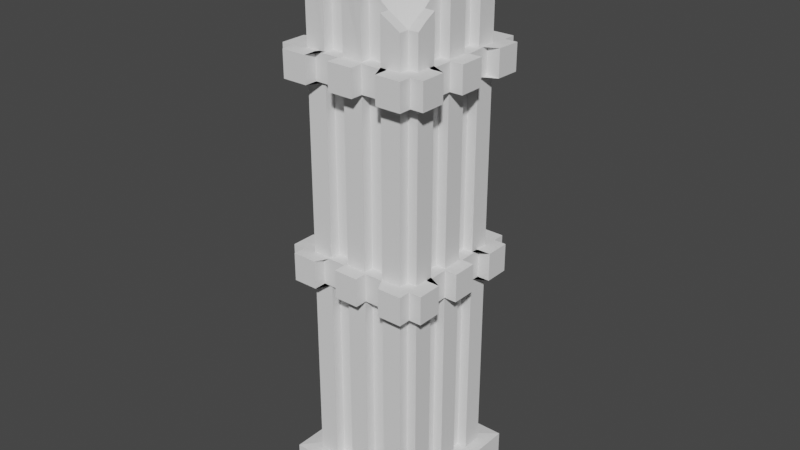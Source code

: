 # Source: blend.blend  (saved by Blender 3.5.10; exported with 4.5.12 LTS)
import bpy
from mathutils import Matrix  # noqa: F401  (used for matrix-valued properties, if any)

bpy.ops.wm.read_factory_settings(use_empty=True)
scene = bpy.context.scene
scene.name = 'Scene'

# ---- collections
col_collection = bpy.data.collections.new('Collection'); scene.collection.children.link(col_collection)

# ---- world
world_world = bpy.data.worlds.new('World'); scene.world = world_world
world_world.use_nodes = True; world_world.node_tree.nodes.clear()
_N = world_world.node_tree.nodes; _L = world_world.node_tree.links
n0 = _N.new('ShaderNodeOutputWorld'); n0.name = 'World Output'; n0.location = (300, 300)
n1 = _N.new('ShaderNodeBackground'); n1.name = 'Background'; n1.location = (10, 300)
n1.inputs[0].default_value = (0.05088, 0.05088, 0.05088, 1.0)
_L.new(n1.outputs[0], n0.inputs[0])
n0.is_active_output = True
world_world.color = (0.05088, 0.05088, 0.05088)
world_world.use_sun_shadow = False
world_world.sun_shadow_jitter_overblur = 0.0

# ---- meshes
me_cube_001 = bpy.data.meshes.new('Cube.001')
me_cube_001.from_pydata([(-1.012, -0.9913, -0.9156), (-1.0, 1.0, -1.035), (1.0, -1.0, -0.7165), (1.0, 1.0, -0.8444), (-1.007, 0.6052, -1.028), (-1.002, 0.2012, -1.002), (-1.023, -0.1835, -0.9705), (-1.07, -0.5494, -0.9357), (-1.0, -1.0, -0.6), (-1.0, -1.0, -0.2), (-1.0, -1.0, 0.2), (-1.0, -1.0, 0.6), (-1.0, 1.0, 0.6), (-1.0, 1.0, 0.2), (-1.0, 1.0, -0.2), (-1.0, 1.0, -0.6), (0.6003, 0.9993, -0.93), (0.2, 0.9999, -0.9742), (-0.2, 1.0, -0.9983), (-0.6, 1.0, -1.029), (1.0, 1.0, 0.6), (1.0, 1.0, 0.2), (1.0, 1.0, -0.2), (1.0, 1.0, -0.6), (1.0, -0.6, -0.7623), (1.003, -0.2063, -0.8358), (1.003, 0.1934, -0.8178), (1.002, 0.5956, -0.8642), (1.0, -1.0, 0.6), (1.0, -1.0, 0.2), (1.0, -1.0, -0.2), (1.0, -1.0, -0.6), (-0.6096, -0.9931, -0.8988), (-0.2157, -0.9894, -0.8575), (0.2016, -1.004, -0.8268), (0.6, -1.0, -0.7601), (-0.607, 0.6051, -1.027), (-0.6388, 0.2255, -1.002), (-0.7503, -0.09631, -0.9577), (-0.6138, -0.5933, -0.9322), (-0.2115, 0.606, -0.9895), (-0.2468, 0.2284, -0.9717), (-0.2432, -0.1696, -0.9417), (-0.2276, -0.5807, -0.8794), (0.2011, 0.5954, -0.9203), (0.2048, 0.1819, -0.9023), (0.1877, -0.1941, -0.8659), (0.1931, -0.5973, -0.8445), (0.6002, 0.5997, -0.8616), (0.6057, 0.1874, -0.8553), (0.6032, -0.207, -0.8231), (0.6034, -0.6075, -0.7916), (0.6, -1.0, -0.6), (0.2, -1.0, -0.6), (-0.2, -1.0, -0.6), (-0.6, -1.0, -0.6), (0.6, -1.0, -0.2), (0.2, -1.0, -0.2), (-0.2, -1.0, -0.2), (-0.6, -1.0, -0.2), (0.6, -1.0, 0.2), (0.2, -1.0, 0.2), (-0.2, -1.0, 0.2), (-0.6, -1.0, 0.2), (0.6, -1.0, 0.6), (0.2, -1.0, 0.6), (-0.2, -1.0, 0.6), (-0.6, -1.0, 0.6), (1.0, 0.6, -0.6028), (1.0, 0.2, -0.6), (1.0, -0.2, -0.6), (1.0, -0.6, -0.6), (1.0, 0.6, -0.2), (1.0, 0.2, -0.2), (1.0, -0.2, -0.2), (1.0, -0.6, -0.2), (1.0, 0.6, 0.2), (1.0, 0.2, 0.2), (1.0, -0.2, 0.2), (1.0, -0.6, 0.2), (1.0, 0.6, 0.6), (1.0, 0.2, 0.6), (1.0, -0.2, 0.6), (1.0, -0.6, 0.6), (-0.6, 1.0, -0.6), (-0.2, 1.0, -0.6), (0.2, 1.0, -0.6), (0.6, 1.0, -0.6), (-0.6, 1.0, -0.2), (-0.2, 1.0, -0.2), (0.2, 1.0, -0.2), (0.6, 1.0, -0.2), (-0.6, 1.0, 0.2), (-0.2, 1.0, 0.2), (0.2, 1.0, 0.2), (0.6, 1.0, 0.2), (-0.6, 1.0, 0.6), (-0.2, 1.0, 0.6), (0.2, 1.0, 0.6), (0.6, 1.0, 0.6), (-1.0, -0.6, -0.6), (-1.0, -0.2, -0.6), (-1.0, 0.2, -0.6), (-1.0, 0.6, -0.6), (-1.0, -0.6, -0.2), (-1.0, -0.2, -0.2), (-1.0, 0.2, -0.2), (-1.0, 0.6, -0.2), (-1.0, -0.6, 0.2), (-1.0, -0.2, 0.2), (-1.0, 0.2, 0.2), (-1.0, 0.6, 0.2), (-1.0, -0.6, 0.6), (-1.0, -0.2, 0.6), (-1.0, 0.2, 0.6), (-1.0, 0.6, 0.6), (-1.043, -0.7689, -0.9266), (-0.8, 1.0, -1.033), (1.0, 0.7997, -0.8581), (0.8, -1.0, -0.7388), (-1.002, 0.8015, -1.032), (-1.007, 0.4051, -1.014), (-1.07, 0.05033, -0.9803), (-1.095, -0.3312, -0.9513), (0.8001, 0.9998, -0.8711), (0.4008, 0.9983, -0.9391), (0.001101, 0.9976, -0.9718), (-0.4, 1.0, -1.02), (1.0, -0.8, -0.7423), (1.001, -0.4028, -0.7927), (1.002, -0.004883, -0.8156), (1.0, 0.3992, -0.8148), (-0.8039, -0.9972, -0.9118), (-0.4071, -0.995, -0.8851), (9.726e-05, -1.001, -0.8474), (0.4003, -1.001, -0.7905), (-0.6689, -0.7509, -0.9131), (-0.6018, 0.8013, -1.032), (-0.6683, 0.4483, -1.011), (-0.7024, 0.07237, -0.9767), (-0.7237, -0.3121, -0.9473), (-0.2398, -0.776, -0.8782), (-0.2087, 0.8036, -0.9907), (-0.2332, 0.4219, -0.9838), (-0.2715, 0.04571, -0.9499), (-0.2825, -0.3467, -0.9171), (0.201, -0.8021, -0.8237), (0.2046, 0.7898, -0.9381), (0.2048, 0.3817, -0.9029), (0.1939, -0.01836, -0.8915), (0.1874, -0.398, -0.8558), (0.6004, -0.801, -0.7751), (0.6033, 0.7928, -0.9336), (0.6044, 0.3904, -0.8675), (0.6055, -0.01209, -0.8352), (0.6003, -0.4006, -0.8024), (-0.8295, 0.6214, -1.028), (-0.8671, 0.2483, -0.999), (-0.8672, -0.1516, -0.9671), (-0.8435, -0.5687, -0.9354), (-0.4368, 0.6264, -1.012), (-0.4832, 0.2569, -0.9839), (-0.512, -0.1233, -0.9496), (-0.428, -0.5803, -0.9105), (-0.007436, 0.597, -0.956), (-0.01723, 0.198, -0.9329), (0.001875, -0.2159, -0.895), (-0.02797, -0.5873, -0.8665), (0.4071, 0.5843, -0.9009), (0.4095, 0.1774, -0.8736), (0.4069, -0.2155, -0.8487), (0.4031, -0.6069, -0.8128), (0.8031, 0.5932, -0.8744), (0.8047, 0.1896, -0.8487), (0.8019, -0.2042, -0.825), (0.8001, -0.6003, -0.7826), (0.8014, -0.4031, -0.7983), (0.804, -0.008708, -0.8221), (0.8044, 0.3903, -0.8499), (0.8026, 0.7943, -0.8886), (0.401, -0.4022, -0.8319), (0.4042, -0.01071, -0.8602), (0.4008, 0.3983, -0.8838), (0.4038, 0.7916, -0.9371), (-0.03635, -0.3806, -0.8578), (-0.03701, 0.02526, -0.915), (-0.02386, 0.4103, -0.9504), (-0.001285, 0.7978, -0.9756), (-0.4875, -0.343, -0.933), (-0.4164, 0.004118, -0.9757), (-0.4021, 0.3989, -1.008), (-0.4058, 0.8041, -1.013), (-0.8266, -0.3814, -0.9587), (-0.8038, 0.001476, -0.9872), (-0.8009, 0.4007, -1.016), (-0.8078, 0.8057, -1.032), (0.4013, -0.8029, -0.8017), (-0.01143, -0.7981, -0.8521), (-0.4366, -0.7769, -0.8943), (-0.8101, -0.7927, -0.9244), (0.8, -0.8, -0.7588), (-1.0, -1.0, 0.9), (-1.0, 1.0, 0.9), (1.0, 1.0, 0.9), (1.0, -1.0, 0.9), (0.6, -1.0, 0.9), (0.2, -1.0, 0.9), (-0.2, -1.0, 0.9), (-0.6, -1.0, 0.9), (1.0, 0.6, 0.9), (1.0, 0.2, 0.9), (1.0, -0.2, 0.9), (1.0, -0.6, 0.9), (-0.6, 1.0, 0.9), (-0.2, 1.0, 0.9), (0.2, 1.0, 0.9), (0.6, 1.0, 0.9), (-1.0, -0.6, 0.9), (-1.0, -0.2, 0.9), (-1.0, 0.2, 0.9), (-1.0, 0.6, 0.9), (-1.43, -1.43, 0.9095), (-1.43, -1.43, 1.09), (-1.43, 0.8579, 1.09), (-1.43, 1.43, 1.09), (0.8579, 1.43, 1.09), (1.43, 1.43, 1.09), (1.43, -0.8579, 1.09), (1.43, -1.43, 1.09), (-0.8579, -1.43, 1.09), (-1.43, -0.8579, 1.09), (-1.43, -0.286, 1.09), (-1.43, 0.286, 1.09), (-0.8579, 1.43, 1.09), (-0.286, 1.43, 1.09), (0.286, 1.43, 1.09), (1.43, 0.8579, 1.09), (1.43, 0.286, 1.09), (1.43, -0.286, 1.09), (0.8579, -1.43, 1.09), (0.286, -1.43, 1.09), (-0.286, -1.43, 1.09), (0.8579, -0.8579, 1.09), (0.8579, 0.8579, 1.09), (0.8579, 0.286, 1.09), (0.8579, -0.286, 1.09), (0.286, -0.8579, 1.09), (0.286, 0.8579, 1.09), (0.286, 0.286, 1.09), (0.286, -0.286, 1.09), (-0.286, -0.8579, 1.09), (-0.286, 0.8579, 1.09), (-0.286, 0.286, 1.09), (-0.286, -0.286, 1.09), (-0.8579, -0.8579, 1.09), (-0.8579, 0.8579, 1.09), (-0.8579, 0.286, 1.09), (-0.8579, -0.286, 1.09), (-1.43, 1.43, 0.9095), (1.43, 1.43, 0.9095), (1.43, -1.43, 0.9095), (0.8579, -1.43, 0.9095), (0.286, -1.43, 0.9095), (-0.286, -1.43, 0.9095), (-0.8579, -1.43, 0.9095), (1.43, 0.8579, 0.9095), (1.43, 0.286, 0.9095), (1.43, -0.286, 0.9095), (1.43, -0.8579, 0.9095), (-0.8579, 1.43, 0.9095), (-0.286, 1.43, 0.9095), (0.286, 1.43, 0.9095), (0.8579, 1.43, 0.9095), (-1.43, -0.8579, 0.9095), (-1.43, -0.286, 0.9095), (-1.43, 0.286, 0.9095), (-1.43, 0.8579, 0.9095), (1.2, 1.0, -0.6), (1.2, 1.0, -0.8444), (1.2, 0.7997, -0.8581), (1.2, -1.0, -0.6), (1.2, -1.0, -0.7165), (1.2, 1.0, 0.9), (1.2, 1.0, 0.6), (1.2, 1.0, 0.2), (1.2, 1.0, -0.2), (1.2, -0.8, -0.7423), (1.2, -0.6, -0.7623), (1.202, -0.004855, -0.8156), (1.203, 0.1934, -0.8178), (1.2, -1.0, 0.9), (1.2, -1.0, 0.6), (1.2, -1.0, 0.2), (1.2, -1.0, -0.2), (1.2, -0.6, -0.6), (1.2, 0.6, -0.6028), (1.2, 0.2, -0.6), (1.2, -0.2, -0.6), (1.2, -0.6, -0.2), (1.2, 0.6, -0.2), (1.2, 0.2, -0.2), (1.2, -0.2, -0.2), (1.2, -0.6, 0.2), (1.2, 0.6, 0.2), (1.2, 0.2, 0.2), (1.2, -0.2, 0.2), (1.2, -0.6, 0.6), (1.2, 0.6, 0.6), (1.2, 0.2, 0.6), (1.2, -0.2, 0.6), (1.202, 0.5956, -0.8642), (1.203, -0.2062, -0.8358), (1.2, 0.6, 0.9), (1.2, 0.2, 0.9), (1.2, -0.2, 0.9), (1.2, -0.6, 0.9), (-1.0, 1.2, -0.6), (-1.0, 1.2, -1.035), (-0.8, 1.2, -1.033), (1.0, 1.2, -0.6), (1.0, 1.2, -0.8444), (-1.0, 1.2, 0.9), (-1.0, 1.2, 0.6), (-1.0, 1.2, 0.2), (-1.0, 1.2, -0.2), (0.8001, 1.2, -0.8711), (0.6003, 1.199, -0.93), (0.001095, 1.198, -0.9718), (-0.2, 1.2, -0.9983), (1.0, 1.2, 0.9), (1.0, 1.2, 0.6), (1.0, 1.2, 0.2), (1.0, 1.2, -0.2), (0.6, 1.2, -0.6), (-0.6, 1.2, -0.6), (-0.2, 1.2, -0.6), (0.2, 1.2, -0.6), (0.6, 1.2, -0.2), (-0.6, 1.2, -0.2), (-0.2, 1.2, -0.2), (0.2, 1.2, -0.2), (0.6, 1.2, 0.2), (-0.6, 1.2, 0.2), (-0.2, 1.2, 0.2), (0.2, 1.2, 0.2), (0.6, 1.2, 0.6), (-0.6, 1.2, 0.6), (-0.2, 1.2, 0.6), (0.2, 1.2, 0.6), (-0.6, 1.2, -1.029), (0.2, 1.2, -0.9742), (-0.6, 1.2, 0.9), (-0.2, 1.2, 0.9), (0.2, 1.2, 0.9), (0.6, 1.2, 0.9), (-1.243, -0.7692, -0.9265), (-1.212, -0.9916, -0.9155), (-1.2, 0.9997, -0.5999), (-1.2, 0.9997, -1.035), (-1.202, 0.8012, -1.032), (-1.207, 0.6049, -1.028), (-1.27, 0.05003, -0.9802), (-1.223, -0.1838, -0.9704), (-1.2, -1.0, -0.5999), (-1.2, -1.0, -0.1999), (-1.2, -1.0, 0.2001), (-1.2, -1.0, 0.6001), (-1.2, 0.9997, 0.9001), (-1.2, 0.9997, 0.6001), (-1.2, 0.9997, 0.2001), (-1.2, 0.9997, -0.1999), (-1.2, 0.5997, -0.5999), (-1.2, -0.6003, -0.5999), (-1.2, -0.2003, -0.5999), (-1.2, 0.1997, -0.5999), (-1.2, 0.5997, -0.1999), (-1.2, -0.6003, -0.1999), (-1.2, -0.2003, -0.1999), (-1.2, 0.1997, -0.1999), (-1.2, 0.5997, 0.2001), (-1.2, -0.6003, 0.2001), (-1.2, -0.2003, 0.2001), (-1.2, 0.1997, 0.2001), (-1.2, 0.5997, 0.6001), (-1.2, -0.6003, 0.6001), (-1.2, -0.2003, 0.6001), (-1.2, 0.1997, 0.6001), (-1.27, -0.5497, -0.9356), (-1.202, 0.2009, -1.002), (-1.2, -0.6003, 0.9001), (-1.2, -0.2003, 0.9001), (-1.2, 0.1997, 0.9001), (-1.2, 0.5997, 0.9001), (-1.2, -1.0, 0.9001), (0.9997, -1.2, -0.6), (0.9997, -1.2, -0.7165), (0.7997, -1.2, -0.7388), (-1.012, -1.191, -0.9156), (-1.0, -1.2, -0.6), (-1.0, -1.2, -0.2), (-1.0, -1.2, 0.2), (-1.0, -1.2, 0.6), (0.9997, -1.2, 0.9), (0.9997, -1.2, 0.6), (0.9997, -1.2, 0.2), (0.9997, -1.2, -0.2), (-0.8042, -1.197, -0.9118), (-0.6099, -1.193, -0.8988), (-0.0001649, -1.201, -0.8474), (0.2013, -1.204, -0.8268), (-0.6003, -1.2, -0.6), (0.5997, -1.2, -0.6), (0.1997, -1.2, -0.6), (-0.2003, -1.2, -0.6), (-0.6003, -1.2, -0.2), (0.5997, -1.2, -0.2), (0.1997, -1.2, -0.2), (-0.2003, -1.2, -0.2), (-0.6003, -1.2, 0.2), (0.5997, -1.2, 0.2), (0.1997, -1.2, 0.2), (-0.2003, -1.2, 0.2), (-0.6003, -1.2, 0.6), (0.5997, -1.2, 0.6), (0.1997, -1.2, 0.6), (-0.2003, -1.2, 0.6), (0.5997, -1.2, -0.7601), (-0.216, -1.189, -0.8575), (0.5997, -1.2, 0.9), (0.1997, -1.2, 0.9), (-0.2003, -1.2, 0.9), (-0.6003, -1.2, 0.9), (-1.0, -1.2, 0.9), (-1.0, -1.0, 0.09877), (-1.0, 1.0, 0.09877), (1.0, 1.0, 0.09877), (1.0, -1.0, 0.09877), (0.6, -1.0, 0.09877), (0.2, -1.0, 0.09877), (-0.2, -1.0, 0.09877), (-0.6, -1.0, 0.09877), (1.0, 0.6, 0.09877), (1.0, 0.2, 0.09877), (1.0, -0.2, 0.09877), (1.0, -0.6, 0.09877), (-0.6, 1.0, 0.09877), (-0.2, 1.0, 0.09877), (0.2, 1.0, 0.09877), (0.6, 1.0, 0.09877), (-1.0, -0.6, 0.09877), (-1.0, -0.2, 0.09877), (-1.0, 0.2, 0.09877), (-1.0, 0.6, 0.09877), (1.2, 1.0, 0.09877), (1.2, -1.0, 0.09877), (1.2, 0.6, 0.09877), (1.2, 0.2, 0.09877), (1.2, -0.2, 0.09877), (1.2, -0.6, 0.09877), (-1.0, 1.2, 0.09876), (1.0, 1.2, 0.09876), (-0.6, 1.2, 0.09876), (-0.2, 1.2, 0.09876), (0.2, 1.2, 0.09876), (0.6, 1.2, 0.09876), (-1.2, -1.0, 0.09887), (-1.2, 0.9997, 0.09887), (-1.2, -0.6003, 0.09887), (-1.2, -0.2003, 0.09887), (-1.2, 0.1997, 0.09887), (-1.2, 0.5997, 0.09887), (-1.0, -1.2, 0.09876), (0.9997, -1.2, 0.09876), (0.5997, -1.2, 0.09876), (0.1997, -1.2, 0.09876), (-0.2003, -1.2, 0.09876), (-0.6003, -1.2, 0.09876), (-1.239, -1.239, 0.09877), (-1.239, -1.239, 0.2), (-0.2477, -1.239, 0.2), (-0.248, -1.486, 0.2), (1.239, -1.239, 0.2), (1.238, -1.486, 0.2), (0.7432, -1.239, 0.2), (0.2477, -1.239, 0.2), (-0.7432, -1.239, 0.2), (0.2474, -1.486, 0.2), (1.239, -0.2477, 0.2), (1.486, -0.2477, 0.2), (1.486, 0.2478, 0.2), (1.239, 0.2477, 0.2), (1.239, 0.7432, 0.2), (1.239, -0.7432, 0.2), (1.486, -1.239, 0.2), (-1.239, 1.486, 0.2), (-1.239, 1.239, 0.2), (0.2477, 1.486, 0.2), (0.2477, 1.239, 0.2), (-0.2477, 1.239, 0.2), (-0.2477, 1.486, 0.2), (-0.7432, 1.239, 0.2), (0.7432, 1.239, 0.2), (-0.7432, 1.486, 0.2), (-1.239, 0.2477, 0.2), (-1.486, 0.2474, 0.2001), (-1.239, -0.7432, 0.2), (-1.239, -0.2477, 0.2), (-1.486, -0.2481, 0.2001), (-1.239, 0.7432, 0.2), (1.486, -0.7431, 0.2), (1.486, 1.239, 0.2), (1.486, 0.7432, 0.2), (1.239, 1.239, 0.2), (0.7432, 1.486, 0.2), (1.239, 1.486, 0.2), (-1.486, -1.239, 0.09887), (-1.486, -1.239, 0.2001), (-1.486, 0.7428, 0.2001), (-1.486, 1.238, 0.2001), (-1.486, -0.7435, 0.2001), (-1.239, -1.486, 0.09876), (-1.239, -1.486, 0.2), (-0.7435, -1.486, 0.2), (0.7429, -1.486, 0.2), (-1.239, 1.239, 0.09877), (1.239, 1.239, 0.09877), (1.239, -1.239, 0.09877), (0.7432, -1.239, 0.09877), (0.2477, -1.239, 0.09877), (-0.2477, -1.239, 0.09877), (-0.7432, -1.239, 0.09877), (1.239, 0.7432, 0.09877), (1.239, 0.2477, 0.09877), (1.239, -0.2477, 0.09877), (1.239, -0.7432, 0.09877), (-0.7432, 1.239, 0.09877), (-0.2477, 1.239, 0.09877), (0.2477, 1.239, 0.09877), (0.7432, 1.239, 0.09877), (-1.239, -0.7432, 0.09877), (-1.239, -0.2477, 0.09877), (-1.239, 0.2477, 0.09877), (-1.239, 0.7432, 0.09877), (1.486, 1.239, 0.09877), (1.486, -1.239, 0.09877), (1.486, 0.7432, 0.09877), (1.486, 0.2478, 0.09877), (1.486, -0.2477, 0.09877), (1.486, -0.7431, 0.09877), (-1.239, 1.486, 0.09876), (1.239, 1.486, 0.09876), (-0.7432, 1.486, 0.09876), (-0.2477, 1.486, 0.09876), (0.2477, 1.486, 0.09876), (0.7432, 1.486, 0.09876), (-1.486, 1.238, 0.09887), (-1.486, -0.7435, 0.09887), (-1.486, -0.2481, 0.09887), (-1.486, 0.2474, 0.09887), (-1.486, 0.7428, 0.09887), (1.238, -1.486, 0.09876), (0.7429, -1.486, 0.09876), (0.2474, -1.486, 0.09876), (-0.248, -1.486, 0.09876), (-0.7435, -1.486, 0.09876), (-1.0, -1.0, -0.5053), (-1.0, 1.0, -0.5053), (1.0, 1.0, -0.5053), (1.0, -1.0, -0.5053), (0.6, -1.0, -0.5053), (0.2, -1.0, -0.5053), (-0.2, -1.0, -0.5053), (-0.6, -1.0, -0.5053), (1.0, 0.6, -0.5074), (1.0, 0.2, -0.5053), (1.0, -0.2, -0.5053), (1.0, -0.6, -0.5053), (-0.6, 1.0, -0.5053), (-0.2, 1.0, -0.5053), (0.2, 1.0, -0.5053), (0.6, 1.0, -0.5053), (-1.0, -0.6, -0.5053), (-1.0, -0.2, -0.5053), (-1.0, 0.2, -0.5053), (-1.0, 0.6, -0.5053), (1.2, 1.0, -0.5053), (1.2, -1.0, -0.5053), (1.2, 0.6, -0.5074), (1.2, 0.2, -0.5053), (1.2, -0.2, -0.5053), (1.2, -0.6, -0.5053), (-1.0, 1.2, -0.5053), (1.0, 1.2, -0.5053), (-0.6, 1.2, -0.5053), (-0.2, 1.2, -0.5053), (0.2, 1.2, -0.5053), (0.6, 1.2, -0.5053), (-1.2, -1.0, -0.5052), (-1.2, 0.9997, -0.5052), (-1.2, -0.6003, -0.5052), (-1.2, -0.2003, -0.5052), (-1.2, 0.1997, -0.5052), (-1.2, 0.5997, -0.5052), (-1.0, -1.2, -0.5053), (0.9997, -1.2, -0.5053), (0.5997, -1.2, -0.5053), (0.1997, -1.2, -0.5053), (-0.2003, -1.2, -0.5053), (-0.6003, -1.2, -0.5053), (-1.26, 1.26, -0.5053), (-1.26, 1.26, -0.6), (1.26, 1.26, -0.5053), (1.26, 1.26, -0.6), (1.26, -1.26, -0.5053), (1.26, -1.26, -0.6), (0.7559, -1.26, -0.6), (0.252, -1.26, -0.6), (0.7555, -1.512, -0.6), (-0.2519, -1.26, -0.6), (-0.7558, -1.26, -0.6), (0.7559, -1.26, -0.5053), (0.252, -1.26, -0.5053), (-0.2519, -1.26, -0.5053), (-0.7558, -1.26, -0.5053), (1.26, 0.252, -0.6), (1.512, 0.252, -0.6), (1.26, 0.7559, -0.6028), (1.26, -0.2519, -0.6), (1.26, -0.7558, -0.6), (1.512, 0.7559, -0.6028), (1.512, -1.26, -0.6), (1.26, 0.7559, -0.5074), (1.26, 0.252, -0.5053), (1.26, -0.2519, -0.5053), (1.26, -0.7558, -0.5053), (-0.7558, 1.26, -0.6), (-0.2519, 1.26, -0.6), (0.252, 1.26, -0.6), (0.7559, 1.26, -0.6), (-1.26, 1.512, -0.6), (-0.7558, 1.26, -0.5053), (-0.2519, 1.26, -0.5053), (0.252, 1.26, -0.5053), (0.7559, 1.26, -0.5053), (-1.26, -0.2519, -0.6), (-1.512, -0.2523, -0.5999), (-1.26, -0.7558, -0.6), (-1.26, 0.252, -0.6), (-1.26, 0.7559, -0.6), (-1.512, -0.7562, -0.5999), (-1.26, -0.7558, -0.5053), (-1.26, -0.2519, -0.5053), (-1.26, 0.252, -0.5053), (-1.26, 0.7559, -0.5053), (1.512, 1.26, -0.5053), (1.512, 1.26, -0.6), (1.512, -1.26, -0.5053), (1.512, -0.7558, -0.6), (1.512, -0.2519, -0.6), (1.512, 0.7559, -0.5074), (1.512, 0.252, -0.5053), (1.512, -0.2519, -0.5053), (1.512, -0.7558, -0.5053), (-1.26, 1.512, -0.5053), (1.26, 1.512, -0.5053), (1.26, 1.512, -0.6), (0.7558, 1.512, -0.6), (-0.7558, 1.512, -0.6), (-0.2519, 1.512, -0.6), (0.2519, 1.512, -0.6), (-0.7558, 1.512, -0.5053), (-0.2519, 1.512, -0.5053), (0.2519, 1.512, -0.5053), (0.7558, 1.512, -0.5053), (-1.512, 1.259, -0.5052), (-1.512, 1.259, -0.5999), (-1.512, 0.7555, -0.5999), (-1.512, -1.26, -0.5999), (-1.512, 0.2516, -0.5999), (-1.512, -0.7562, -0.5052), (-1.512, -0.2523, -0.5052), (-1.512, 0.2516, -0.5052), (-1.512, 0.7555, -0.5052), (-1.26, -1.26, -0.6), (1.259, -1.512, -0.5053), (1.259, -1.512, -0.6), (-0.7562, -1.512, -0.6), (-1.26, -1.512, -0.6), (0.2516, -1.512, -0.6), (-0.2523, -1.512, -0.6), (0.7555, -1.512, -0.5053), (0.2516, -1.512, -0.5053), (-0.2523, -1.512, -0.5053), (-0.7562, -1.512, -0.5053), (-1.26, -1.26, -0.5053), (-1.512, -1.26, -0.5052), (-1.26, -1.512, -0.5053)], [], [(200, 128, 2, 119), (206, 205, 261, 262), (214, 213, 269, 270), (207, 206, 262, 263), (215, 214, 270, 271), (199, 136, 32, 132), (198, 141, 33, 133), (197, 146, 34, 134), (196, 151, 35, 135), (195, 137, 36, 156), (194, 138, 37, 157), (193, 139, 38, 158), (192, 140, 39, 159), (191, 142, 40, 160), (190, 143, 41, 161), (189, 144, 42, 162), (188, 145, 43, 163), (187, 147, 44, 164), (186, 148, 45, 165), (185, 149, 46, 166), (184, 150, 47, 167), (183, 152, 48, 168), (182, 153, 49, 169), (181, 154, 50, 170), (180, 155, 51, 171), (179, 118, 27, 172), (178, 131, 26, 173), (177, 130, 25, 174), (176, 129, 24, 175), (65, 206, 429, 424), (32, 55, 410, 407), (205, 64, 423, 428), (132, 32, 407, 406), (54, 33, 427, 413), (35, 52, 53, 34, 135), (63, 67, 422, 418), (33, 54, 55, 32, 133), (568, 30, 405, 604), (569, 56, 57, 570), (34, 53, 412, 409), (571, 58, 59, 572), (208, 201, 432, 431), (476, 440, 530, 564), (66, 62, 421, 425), (457, 456, 546, 547), (52, 35, 426, 411), (60, 64, 65, 61), (110, 111, 508, 503), (62, 66, 67, 63), (208, 207, 263, 264), (202, 220, 276, 258), (216, 215, 271, 272), (209, 203, 259, 265), (20, 203, 282, 283), (81, 210, 313, 308), (24, 71, 294, 287), (209, 80, 307, 312), (212, 204, 290, 315), (27, 68, 69, 26, 131), (70, 25, 311, 297), (25, 70, 71, 24, 129), (79, 83, 306, 302), (573, 72, 73, 574), (23, 319, 665, 612), (575, 74, 75, 576), (26, 69, 296, 289), (21, 284, 510, 512), (82, 78, 305, 309), (292, 29, 481, 493), (436, 30, 293, 454), (76, 80, 81, 77), (68, 27, 310, 295), (78, 82, 83, 79), (203, 216, 272, 259), (217, 201, 221, 273), (210, 209, 265, 266), (204, 212, 268, 260), (84, 19, 349, 334), (124, 16, 326, 325), (93, 97, 347, 343), (566, 14, 324, 591), (96, 92, 342, 346), (19, 84, 85, 18, 127), (453, 435, 525, 543), (17, 86, 87, 16, 125), (344, 94, 497, 496), (577, 88, 89, 578), (23, 3, 320, 319), (579, 90, 91, 580), (13, 12, 322, 323), (109, 381, 507, 506), (447, 90, 340, 463), (78, 79, 492, 487), (117, 1, 317, 318), (92, 96, 97, 93), (12, 202, 321, 322), (94, 98, 99, 95), (218, 217, 273, 274), (211, 210, 266, 267), (201, 208, 264, 221), (219, 218, 274, 275), (599, 581, 650, 679), (113, 218, 390, 385), (122, 6, 362, 361), (4, 103, 371, 360), (217, 112, 384, 389), (7, 100, 101, 6, 123), (102, 5, 388, 374), (5, 102, 103, 4, 121), (201, 217, 389, 393), (581, 104, 105, 582), (111, 115, 383, 379), (583, 106, 107, 584), (120, 4, 360, 359), (441, 455, 545, 531), (6, 101, 373, 362), (13, 323, 494, 495), (114, 110, 382, 386), (108, 112, 113, 109), (100, 7, 387, 372), (110, 114, 115, 111), (212, 211, 267, 268), (205, 204, 260, 261), (220, 219, 275, 276), (213, 202, 258, 269), (155, 176, 175, 51), (50, 174, 176, 155), (174, 25, 129, 176), (154, 177, 174, 50), (49, 173, 177, 154), (173, 26, 130, 177), (153, 178, 173, 49), (48, 172, 178, 153), (172, 27, 131, 178), (152, 179, 172, 48), (16, 124, 179, 152), (124, 3, 118, 179), (150, 180, 171, 47), (46, 170, 180, 150), (170, 50, 155, 180), (149, 181, 170, 46), (45, 169, 181, 149), (169, 49, 154, 181), (148, 182, 169, 45), (44, 168, 182, 148), (168, 48, 153, 182), (147, 183, 168, 44), (17, 125, 183, 147), (125, 16, 152, 183), (145, 184, 167, 43), (42, 166, 184, 145), (166, 46, 150, 184), (144, 185, 166, 42), (41, 165, 185, 144), (165, 45, 149, 185), (143, 186, 165, 41), (40, 164, 186, 143), (164, 44, 148, 186), (142, 187, 164, 40), (18, 126, 187, 142), (126, 17, 147, 187), (140, 188, 163, 39), (38, 162, 188, 140), (162, 42, 145, 188), (139, 189, 162, 38), (37, 161, 189, 139), (161, 41, 144, 189), (138, 190, 161, 37), (36, 160, 190, 138), (160, 40, 143, 190), (137, 191, 160, 36), (19, 127, 191, 137), (127, 18, 142, 191), (123, 192, 159, 7), (6, 158, 192, 123), (158, 38, 140, 192), (122, 193, 158, 6), (5, 157, 193, 122), (157, 37, 139, 193), (121, 194, 157, 5), (4, 156, 194, 121), (156, 36, 138, 194), (120, 195, 156, 4), (1, 117, 195, 120), (117, 19, 137, 195), (146, 196, 135, 34), (47, 171, 196, 146), (171, 51, 151, 196), (141, 197, 134, 33), (43, 167, 197, 141), (167, 47, 146, 197), (136, 198, 133, 32), (39, 163, 198, 136), (163, 43, 141, 198), (116, 199, 132, 0), (7, 159, 199, 116), (159, 39, 136, 199), (151, 200, 119, 35), (51, 175, 200, 151), (175, 24, 128, 200), (114, 219, 220, 115), (218, 219, 391, 390), (112, 217, 218, 113), (109, 113, 385, 381), (98, 215, 216, 99), (108, 109, 506, 505), (96, 213, 214, 97), (1, 15, 316, 317), (82, 211, 212, 83), (77, 81, 308, 304), (80, 209, 210, 81), (28, 29, 292, 291), (66, 207, 208, 67), (204, 205, 428, 402), (64, 205, 206, 65), (119, 2, 395, 396), (61, 65, 424, 420), (31, 2, 281, 280), (445, 88, 338, 461), (5, 122, 361, 388), (276, 223, 224, 258), (272, 225, 226, 259), (268, 227, 228, 260), (264, 229, 222, 221), (254, 230, 222, 229), (227, 242, 239, 228), (242, 246, 240, 239), (246, 250, 241, 240), (250, 254, 229, 241), (226, 225, 243, 236), (236, 243, 244, 237), (237, 244, 245, 238), (238, 245, 242, 227), (225, 235, 247, 243), (243, 247, 248, 244), (244, 248, 249, 245), (245, 249, 246, 242), (235, 234, 251, 247), (247, 251, 252, 248), (248, 252, 253, 249), (249, 253, 250, 246), (234, 233, 255, 251), (251, 255, 256, 252), (252, 256, 257, 253), (253, 257, 254, 250), (233, 224, 223, 255), (255, 223, 232, 256), (256, 232, 231, 257), (257, 231, 230, 254), (260, 228, 239, 261), (261, 239, 240, 262), (262, 240, 241, 263), (263, 241, 229, 264), (259, 226, 236, 265), (265, 236, 237, 266), (266, 237, 238, 267), (267, 238, 227, 268), (258, 224, 233, 269), (269, 233, 234, 270), (270, 234, 235, 271), (271, 235, 225, 272), (221, 222, 230, 273), (273, 230, 231, 274), (274, 231, 232, 275), (275, 232, 223, 276), (287, 294, 280, 281, 286), (590, 298, 293, 586), (421, 62, 479, 480), (302, 306, 291, 292), (278, 277, 295, 310, 279), (289, 296, 297, 311, 288), (585, 285, 299, 587), (588, 300, 301, 589), (456, 442, 532, 546), (76, 77, 490, 491), (284, 283, 307, 303), (304, 308, 309, 305), (308, 313, 314, 309), (283, 282, 312, 307), (306, 315, 290, 291), (412, 53, 616, 688), (211, 82, 309, 314), (21, 20, 283, 284), (2, 128, 286, 281), (574, 73, 300, 588), (83, 212, 315, 306), (443, 457, 547, 533), (608, 603, 696, 693), (567, 22, 285, 585), (25, 130, 288, 311), (576, 75, 298, 590), (210, 211, 314, 313), (128, 24, 287, 286), (441, 72, 299, 455), (27, 118, 279, 310), (458, 444, 534, 548), (203, 209, 312, 282), (130, 26, 289, 288), (443, 74, 301, 457), (3, 23, 277, 278), (77, 304, 489, 490), (118, 3, 278, 279), (204, 28, 291, 290), (80, 76, 303, 307), (326, 333, 319, 320, 325), (596, 337, 332, 592), (460, 464, 554, 550), (341, 345, 330, 331), (317, 316, 334, 349, 318), (328, 335, 336, 350, 327), (591, 324, 338, 593), (594, 339, 340, 595), (461, 459, 549, 551), (463, 462, 552, 553), (323, 322, 346, 342), (343, 347, 348, 344), (347, 352, 353, 348), (322, 321, 351, 346), (345, 354, 329, 330), (98, 94, 344, 348), (3, 124, 325, 320), (18, 85, 335, 328), (95, 99, 345, 341), (126, 18, 328, 327), (86, 17, 350, 336), (213, 96, 346, 351), (17, 126, 327, 350), (16, 87, 333, 326), (216, 203, 329, 354), (97, 214, 352, 347), (214, 215, 353, 352), (203, 20, 330, 329), (581, 582, 651, 650), (215, 98, 348, 353), (20, 21, 331, 330), (578, 89, 339, 594), (99, 216, 354, 345), (202, 213, 351, 321), (435, 22, 332, 460), (604, 605, 690, 684), (583, 584, 653, 652), (580, 91, 337, 596), (19, 117, 318, 349), (360, 371, 357, 358, 359), (602, 375, 370, 598), (435, 460, 550, 525), (379, 383, 368, 369), (356, 363, 372, 387, 355), (362, 373, 374, 388, 361), (597, 364, 376, 599), (600, 377, 378, 601), (438, 437, 527, 528), (382, 110, 503, 504), (365, 366, 384, 380), (381, 385, 386, 382), (385, 390, 391, 386), (366, 393, 389, 384), (383, 392, 367, 368), (220, 202, 367, 392), (219, 114, 386, 391), (582, 105, 377, 600), (0, 8, 363, 356), (115, 220, 392, 383), (11, 201, 393, 366), (606, 607, 692, 691), (565, 9, 364, 597), (7, 116, 355, 387), (584, 107, 375, 602), (466, 470, 559, 555), (116, 0, 356, 355), (449, 104, 376, 467), (10, 11, 366, 365), (15, 1, 358, 357), (440, 439, 529, 530), (202, 12, 368, 367), (451, 106, 378, 469), (12, 13, 369, 368), (1, 120, 359, 358), (467, 465, 515, 556), (434, 14, 370, 466), (112, 108, 380, 384), (590, 586, 656, 662), (407, 410, 398, 397, 406), (608, 414, 399, 603), (472, 436, 526, 560), (418, 422, 401, 400), (395, 394, 411, 426, 396), (409, 412, 413, 427, 408), (604, 405, 415, 605), (606, 416, 417, 607), (469, 468, 557, 558), (442, 441, 531, 532), (404, 403, 423, 419), (420, 424, 425, 421), (424, 429, 430, 425), (403, 402, 428, 423), (422, 431, 432, 401), (605, 569, 620, 690), (134, 34, 409, 408), (207, 66, 425, 430), (8, 0, 397, 398), (570, 57, 416, 606), (201, 11, 401, 432), (67, 208, 431, 422), (585, 587, 659, 654), (15, 357, 675, 610), (433, 9, 399, 471), (572, 59, 414, 608), (11, 10, 400, 401), (437, 56, 415, 473), (0, 132, 406, 397), (35, 119, 396, 426), (63, 418, 522, 485), (439, 58, 417, 475), (33, 134, 408, 427), (342, 92, 500, 502), (206, 207, 430, 429), (28, 204, 402, 403), (64, 60, 419, 423), (2, 31, 394, 395), (29, 28, 403, 404), (59, 440, 476, 414), (305, 78, 487, 488), (57, 438, 474, 416), (465, 433, 477, 515), (444, 443, 533, 534), (416, 474, 475, 417), (405, 472, 473, 415), (414, 476, 471, 399), (61, 420, 486, 484), (107, 452, 470, 375), (449, 467, 556, 539), (105, 450, 468, 377), (436, 454, 544, 526), (9, 433, 465, 364), (377, 468, 469, 378), (364, 465, 467, 376), (375, 470, 466, 370), (94, 95, 501, 497), (339, 462, 463, 340), (324, 459, 461, 338), (337, 464, 460, 332), (75, 444, 458, 298), (79, 302, 509, 492), (73, 442, 456, 300), (111, 379, 517, 508), (22, 435, 453, 285), (300, 456, 457, 301), (285, 453, 455, 299), (298, 458, 454, 293), (468, 450, 540, 557), (89, 446, 462, 339), (106, 451, 452, 107), (104, 449, 450, 105), (90, 447, 448, 91), (95, 341, 513, 501), (88, 445, 446, 89), (91, 448, 464, 337), (14, 434, 459, 324), (459, 434, 524, 549), (74, 443, 444, 75), (72, 441, 442, 73), (30, 436, 472, 405), (58, 439, 440, 59), (56, 437, 438, 57), (527, 483, 484, 528), (529, 479, 485, 530), (526, 481, 482, 560), (531, 491, 490, 532), (533, 487, 492, 534), (524, 495, 494, 549), (538, 501, 513, 554), (535, 500, 498, 536), (537, 497, 501, 538), (539, 505, 506, 540), (541, 503, 508, 542), (536, 498, 499, 552), (548, 509, 493, 544), (543, 510, 511, 545), (546, 489, 488, 547), (525, 512, 510, 543), (532, 490, 489, 546), (534, 492, 509, 548), (554, 513, 514, 550), (549, 494, 502, 551), (552, 499, 496, 553), (559, 517, 518, 555), (515, 516, 519, 556), (557, 507, 504, 558), (477, 478, 516, 515), (540, 506, 507, 557), (542, 508, 517, 559), (564, 522, 521, 520), (560, 482, 523, 561), (562, 486, 480, 563), (528, 484, 486, 562), (530, 485, 522, 564), (479, 529, 563, 480), (483, 527, 561, 523), (478, 477, 520, 521), (495, 524, 555, 518), (503, 541, 558, 504), (505, 539, 556, 519), (512, 525, 550, 514), (487, 533, 547, 488), (491, 531, 545, 511), (500, 535, 551, 502), (497, 537, 553, 496), (481, 526, 544, 493), (455, 453, 543, 545), (418, 400, 521, 522), (439, 475, 563, 529), (379, 369, 518, 517), (454, 458, 548, 544), (404, 419, 523, 482), (10, 365, 516, 478), (474, 438, 528, 562), (365, 380, 519, 516), (445, 461, 551, 535), (420, 421, 480, 486), (380, 108, 505, 519), (437, 473, 561, 527), (341, 331, 514, 513), (381, 382, 504, 507), (302, 292, 493, 509), (462, 446, 536, 552), (433, 471, 520, 477), (323, 342, 502, 494), (29, 404, 482, 481), (400, 10, 478, 521), (284, 303, 511, 510), (452, 451, 541, 542), (475, 474, 562, 563), (343, 344, 496, 499), (304, 305, 488, 489), (450, 449, 539, 540), (473, 472, 560, 561), (419, 60, 483, 523), (448, 447, 537, 538), (471, 476, 564, 520), (369, 13, 495, 518), (303, 76, 491, 511), (331, 21, 512, 514), (447, 463, 553, 537), (434, 466, 555, 524), (60, 61, 484, 483), (93, 343, 499, 498), (446, 445, 535, 536), (470, 452, 542, 559), (92, 93, 498, 500), (464, 448, 538, 554), (451, 469, 558, 541), (62, 63, 485, 479), (570, 606, 691, 621), (58, 571, 607, 417), (9, 565, 603, 399), (588, 589, 661, 660), (56, 569, 605, 415), (277, 23, 612, 655), (603, 565, 694, 696), (587, 573, 631, 659), (14, 566, 598, 370), (607, 571, 622, 692), (574, 588, 660, 632), (106, 583, 601, 378), (572, 608, 693, 623), (589, 575, 633, 661), (333, 87, 638, 666), (87, 86, 637, 638), (567, 585, 654, 611), (22, 567, 592, 332), (90, 579, 595, 340), (55, 54, 618, 619), (88, 577, 593, 338), (31, 280, 630, 614), (576, 590, 662, 634), (297, 296, 625, 658), (85, 84, 635, 636), (86, 336, 669, 637), (74, 575, 589, 301), (8, 398, 687, 683), (72, 573, 587, 299), (52, 411, 617, 615), (336, 335, 668, 669), (596, 592, 664, 673), (295, 277, 655, 629), (53, 52, 615, 616), (104, 581, 599, 376), (334, 316, 639, 667), (591, 593, 670, 663), (280, 294, 657, 630), (374, 373, 645, 678), (30, 568, 586, 293), (319, 333, 666, 665), (413, 412, 688, 689), (594, 595, 672, 671), (372, 363, 677, 649), (613, 614, 630, 656), (650, 646, 649, 679), (631, 626, 629, 659), (633, 627, 658, 661), (640, 635, 667, 670), (642, 637, 669, 672), (611, 612, 665, 664), (652, 647, 678, 681), (609, 610, 675, 674), (620, 615, 617, 690), (694, 683, 687, 696), (622, 618, 689, 692), (619, 623, 693, 686), (616, 621, 691, 688), (688, 691, 692, 689), (685, 684, 690, 617), (686, 693, 696, 687), (648, 653, 682, 676), (683, 694, 695, 677), (644, 651, 680, 645), (645, 680, 681, 678), (677, 695, 679, 649), (676, 682, 674, 675), (638, 643, 673, 666), (636, 641, 671, 668), (668, 671, 672, 669), (639, 663, 670, 667), (666, 673, 664, 665), (628, 634, 662, 657), (612, 611, 654, 655), (624, 632, 660, 625), (625, 660, 661, 658), (655, 654, 659, 629), (657, 662, 656, 630), (647, 652, 653, 648), (646, 650, 651, 644), (637, 642, 643, 638), (635, 640, 641, 636), (610, 609, 663, 639), (627, 633, 634, 628), (626, 631, 632, 624), (618, 622, 623, 619), (615, 620, 621, 616), (614, 613, 684, 685), (598, 566, 609, 674), (296, 69, 624, 625), (579, 580, 643, 642), (584, 602, 682, 653), (394, 31, 614, 685), (577, 578, 641, 640), (565, 597, 695, 694), (69, 68, 626, 624), (373, 101, 644, 645), (316, 15, 610, 639), (566, 591, 663, 609), (601, 583, 652, 681), (101, 100, 646, 644), (70, 297, 658, 627), (575, 576, 634, 633), (582, 600, 680, 651), (71, 70, 627, 628), (102, 374, 678, 647), (586, 568, 613, 656), (600, 601, 681, 680), (103, 102, 647, 648), (54, 413, 689, 618), (573, 574, 632, 631), (597, 599, 679, 695), (68, 295, 629, 626), (371, 103, 648, 676), (571, 572, 623, 622), (602, 598, 674, 682), (100, 372, 649, 646), (569, 570, 621, 620), (580, 596, 673, 643), (294, 71, 628, 657), (568, 604, 684, 613), (84, 334, 667, 635), (592, 567, 611, 664), (410, 55, 619, 686), (595, 579, 642, 672), (335, 85, 636, 668), (578, 594, 671, 641), (398, 410, 686, 687), (363, 8, 683, 677), (357, 371, 676, 675), (593, 577, 640, 670), (411, 394, 685, 617)])
_uv = me_cube_001.uv_layers.new(name='UVMap')
_uv.uv.foreach_set('vector', [0.35, 0.725, 0.375, 0.725, 0.375, 0.75, 0.35, 0.75, 0.6125, 0.85, 0.6125, 0.8, 0.6125, 0.8, 0.6125, 0.85, 0.6125, 0.35, 0.6125, 0.3, 0.6125, 0.3, 0.6125, 0.35, 0.6125, 0.9, 0.6125, 0.85, 0.6125, 0.85, 0.6125, 0.9, 0.6125, 0.4, 0.6125, 0.35, 0.6125, 0.35, 0.6125, 0.4, 0.15, 0.725, 0.1751, 0.7251, 0.175, 0.75, 0.15, 0.75, 0.2003, 0.7256, 0.2254, 0.7259, 0.2251, 0.7501, 0.2, 0.75, 0.2505, 0.7262, 0.2751, 0.7253, 0.2752, 0.7504, 0.2501, 0.7502, 0.3002, 0.7254, 0.3251, 0.7251, 0.325, 0.75, 0.3, 0.7501, 0.15, 0.525, 0.175, 0.525, 0.175, 0.55, 0.15, 0.55, 0.15, 0.575, 0.1751, 0.5752, 0.1752, 0.6005, 0.15, 0.6, 0.1501, 0.6252, 0.1751, 0.6253, 0.1754, 0.6509, 0.15, 0.65, 0.1501, 0.6751, 0.1751, 0.6753, 0.1753, 0.7006, 0.15, 0.7, 0.2, 0.525, 0.2252, 0.5255, 0.2252, 0.5504, 0.2, 0.55, 0.2002, 0.5755, 0.2252, 0.5754, 0.2254, 0.601, 0.2003, 0.6006, 0.2006, 0.6264, 0.2255, 0.6261, 0.2251, 0.6502, 0.2004, 0.6508, 0.2005, 0.6761, 0.2255, 0.6761, 0.2251, 0.7001, 0.2, 0.7001, 0.2502, 0.5256, 0.2756, 0.5262, 0.2753, 0.5507, 0.2506, 0.5515, 0.2505, 0.5763, 0.2762, 0.5778, 0.2762, 0.6027, 0.2511, 0.6027, 0.2501, 0.6253, 0.2768, 0.6292, 0.2752, 0.6505, 0.2512, 0.6526, 0.2506, 0.6763, 0.2756, 0.6763, 0.2752, 0.7004, 0.2506, 0.7014, 0.3004, 0.526, 0.3254, 0.5258, 0.325, 0.55, 0.3008, 0.5519, 0.3001, 0.5752, 0.3255, 0.5762, 0.3257, 0.6015, 0.3013, 0.6029, 0.3006, 0.6264, 0.3257, 0.6265, 0.3254, 0.6509, 0.3008, 0.6519, 0.3001, 0.6753, 0.325, 0.6751, 0.3254, 0.7009, 0.3004, 0.7009, 0.3503, 0.5257, 0.375, 0.525, 0.3747, 0.5506, 0.3504, 0.5508, 0.3505, 0.5762, 0.375, 0.5751, 0.3749, 0.6008, 0.3506, 0.6013, 0.3505, 0.6261, 0.375, 0.6256, 0.3746, 0.6508, 0.3502, 0.6505, 0.3502, 0.6754, 0.3748, 0.6754, 0.375, 0.7, 0.35, 0.7, 0.575, 0.85, 0.6125, 0.85, 0.6125, 0.85, 0.575, 0.85, 0.375, 0.95, 0.425, 0.95, 0.425, 0.95, 0.375, 0.95, 0.6125, 0.8, 0.575, 0.8, 0.575, 0.8, 0.6125, 0.8, 0.15, 0.75, 0.175, 0.75, 0.175, 0.75, 0.15, 0.75, 0.425, 0.9, 0.375, 0.8999, 0.375, 0.8999, 0.425, 0.9, 0.375, 0.8, 0.425, 0.8, 0.425, 0.85, 0.3749, 0.8498, 0.375, 0.825, 0.525, 0.95, 0.575, 0.95, 0.575, 0.95, 0.525, 0.95, 0.375, 0.8999, 0.425, 0.9, 0.425, 0.95, 0.375, 0.95, 0.375, 0.925, 0.4368, 0.75, 0.475, 0.75, 0.475, 0.75, 0.4368, 0.75, 0.4368, 0.8, 0.475, 0.8, 0.475, 0.85, 0.4368, 0.85, 0.3749, 0.8498, 0.425, 0.85, 0.425, 0.85, 0.3749, 0.8498, 0.4368, 0.9, 0.475, 0.9, 0.475, 0.95, 0.4368, 0.95, 0.6125, 0.95, 0.6125, 1.0, 0.6125, 1.0, 0.6125, 0.95, 0.5123, 0.95, 0.5123, 0.95, 0.5123, 0.95, 0.5123, 0.95, 0.575, 0.9, 0.525, 0.9, 0.525, 0.9, 0.575, 0.9, 0.5123, 0.65, 0.5123, 0.6, 0.5123, 0.6, 0.5123, 0.65, 0.425, 0.8, 0.375, 0.8, 0.375, 0.8, 0.425, 0.8, 0.525, 0.8, 0.575, 0.8, 0.575, 0.85, 0.525, 0.85, 0.525, 0.15, 0.525, 0.2, 0.525, 0.2, 0.525, 0.15, 0.525, 0.9, 0.575, 0.9, 0.575, 0.95, 0.525, 0.95, 0.6125, 0.95, 0.6125, 0.9, 0.6125, 0.9, 0.6125, 0.95, 0.6125, 0.25, 0.6125, 0.2, 0.6125, 0.2, 0.6125, 0.25, 0.6125, 0.45, 0.6125, 0.4, 0.6125, 0.4, 0.6125, 0.45, 0.6125, 0.55, 0.6125, 0.5, 0.6125, 0.5, 0.6125, 0.55, 0.575, 0.5, 0.6125, 0.5, 0.6125, 0.5, 0.575, 0.5, 0.575, 0.6, 0.6125, 0.6, 0.6125, 0.6, 0.575, 0.6, 0.375, 0.7, 0.425, 0.7, 0.425, 0.7, 0.375, 0.7, 0.6125, 0.55, 0.575, 0.55, 0.575, 0.55, 0.6125, 0.55, 0.6125, 0.7, 0.6125, 0.75, 0.6125, 0.75, 0.6125, 0.7, 0.3747, 0.5506, 0.425, 0.55, 0.425, 0.6, 0.3749, 0.6008, 0.375, 0.5751, 0.425, 0.65, 0.3746, 0.6508, 0.3746, 0.6508, 0.425, 0.65, 0.3746, 0.6508, 0.425, 0.65, 0.425, 0.7, 0.375, 0.7, 0.3748, 0.6754, 0.525, 0.7, 0.575, 0.7, 0.575, 0.7, 0.525, 0.7, 0.4368, 0.55, 0.475, 0.55, 0.475, 0.6, 0.4368, 0.6, 0.425, 0.5, 0.425, 0.5, 0.425, 0.5, 0.425, 0.5, 0.4368, 0.65, 0.475, 0.65, 0.475, 0.7, 0.4368, 0.7, 0.3749, 0.6008, 0.425, 0.6, 0.425, 0.6, 0.3749, 0.6008, 0.525, 0.5, 0.525, 0.5, 0.525, 0.5, 0.525, 0.5, 0.575, 0.65, 0.525, 0.65, 0.525, 0.65, 0.575, 0.65, 0.525, 0.75, 0.525, 0.75, 0.525, 0.75, 0.525, 0.75, 0.5123, 0.75, 0.475, 0.75, 0.475, 0.75, 0.5123, 0.75, 0.525, 0.55, 0.575, 0.55, 0.575, 0.6, 0.525, 0.6, 0.425, 0.55, 0.3747, 0.5506, 0.3747, 0.5506, 0.425, 0.55, 0.525, 0.65, 0.575, 0.65, 0.575, 0.7, 0.525, 0.7, 0.6125, 0.5, 0.6125, 0.45, 0.6125, 0.45, 0.6125, 0.5, 0.6125, 0.05, 0.6125, 0.0, 0.6125, 0.0, 0.6125, 0.05, 0.6125, 0.6, 0.6125, 0.55, 0.6125, 0.55, 0.6125, 0.6, 0.6125, 0.75, 0.6125, 0.7, 0.6125, 0.7, 0.6125, 0.75, 0.425, 0.3, 0.375, 0.3, 0.375, 0.3, 0.425, 0.3, 0.35, 0.5, 0.325, 0.5001, 0.325, 0.5001, 0.35, 0.5, 0.525, 0.35, 0.575, 0.35, 0.575, 0.35, 0.525, 0.35, 0.4368, 0.25, 0.475, 0.25, 0.475, 0.25, 0.4368, 0.25, 0.575, 0.3, 0.525, 0.3, 0.525, 0.3, 0.575, 0.3, 0.375, 0.3, 0.425, 0.3, 0.425, 0.35, 0.375, 0.35, 0.375, 0.325, 0.5123, 0.5, 0.5123, 0.5, 0.5123, 0.5, 0.5123, 0.5, 0.375, 0.4, 0.425, 0.4, 0.425, 0.45, 0.375, 0.45, 0.375, 0.4251, 0.525, 0.4, 0.525, 0.4, 0.525, 0.4, 0.525, 0.4, 0.4368, 0.3, 0.475, 0.3, 0.475, 0.35, 0.4368, 0.35, 0.425, 0.5, 0.375, 0.5, 0.375, 0.5, 0.425, 0.5, 0.4368, 0.4, 0.475, 0.4, 0.475, 0.45, 0.4368, 0.45, 0.525, 0.25, 0.575, 0.25, 0.575, 0.25, 0.525, 0.25, 0.525, 0.1, 0.525, 0.1, 0.525, 0.1, 0.525, 0.1, 0.5123, 0.4, 0.475, 0.4, 0.475, 0.4, 0.5123, 0.4, 0.525, 0.65, 0.525, 0.7, 0.525, 0.7, 0.525, 0.65, 0.15, 0.5, 0.125, 0.5, 0.125, 0.5, 0.15, 0.5, 0.525, 0.3, 0.575, 0.3, 0.575, 0.35, 0.525, 0.35, 0.575, 0.25, 0.6125, 0.25, 0.6125, 0.25, 0.575, 0.25, 0.525, 0.4, 0.575, 0.4, 0.575, 0.45, 0.525, 0.45, 0.6125, 0.1, 0.6125, 0.05, 0.6125, 0.05, 0.6125, 0.1, 0.6125, 0.65, 0.6125, 0.6, 0.6125, 0.6, 0.6125, 0.65, 0.6125, 1.0, 0.6125, 0.95, 0.6125, 0.95, 0.6125, 1.0, 0.6125, 0.15, 0.6125, 0.1, 0.6125, 0.1, 0.6125, 0.15, 0.4368, 0.05, 0.4368, 0.05, 0.4368, 0.05, 0.4368, 0.05, 0.575, 0.1, 0.6125, 0.1, 0.6125, 0.1, 0.575, 0.1, 0.125, 0.625, 0.125, 0.65, 0.125, 0.65, 0.125, 0.625, 0.375, 0.2, 0.425, 0.2, 0.425, 0.2, 0.375, 0.2, 0.6125, 0.05, 0.575, 0.05, 0.575, 0.05, 0.6125, 0.05, 0.375, 0.05, 0.425, 0.05, 0.425, 0.1, 0.375, 0.1, 0.375, 0.075, 0.425, 0.15, 0.375, 0.15, 0.375, 0.15, 0.425, 0.15, 0.375, 0.15, 0.425, 0.15, 0.425, 0.2, 0.375, 0.2, 0.375, 0.175, 0.6125, 0.0, 0.6125, 0.05, 0.6125, 0.05, 0.6125, 0.0, 0.4368, 0.05, 0.475, 0.05, 0.475, 0.1, 0.4368, 0.1, 0.525, 0.2, 0.575, 0.2, 0.575, 0.2, 0.525, 0.2, 0.4368, 0.15, 0.475, 0.15, 0.475, 0.2, 0.4368, 0.2, 0.125, 0.525, 0.125, 0.55, 0.125, 0.55, 0.125, 0.525, 0.5123, 0.55, 0.5123, 0.55, 0.5123, 0.55, 0.5123, 0.55, 0.375, 0.1, 0.425, 0.1, 0.425, 0.1, 0.375, 0.1, 0.525, 0.25, 0.525, 0.25, 0.525, 0.25, 0.525, 0.25, 0.575, 0.15, 0.525, 0.15, 0.525, 0.15, 0.575, 0.15, 0.525, 0.05, 0.575, 0.05, 0.575, 0.1, 0.525, 0.1, 0.425, 0.05, 0.375, 0.05, 0.375, 0.05, 0.425, 0.05, 0.525, 0.15, 0.575, 0.15, 0.575, 0.2, 0.525, 0.2, 0.6125, 0.7, 0.6125, 0.65, 0.6125, 0.65, 0.6125, 0.7, 0.6125, 0.8, 0.6125, 0.75, 0.6125, 0.75, 0.6125, 0.8, 0.6125, 0.2, 0.6125, 0.15, 0.6125, 0.15, 0.6125, 0.2, 0.6125, 0.3, 0.6125, 0.25, 0.6125, 0.25, 0.6125, 0.3, 0.325, 0.6751, 0.3502, 0.6754, 0.35, 0.7, 0.3254, 0.7009, 0.3254, 0.6509, 0.3502, 0.6505, 0.3502, 0.6754, 0.325, 0.6751, 0.3502, 0.6505, 0.3746, 0.6508, 0.3748, 0.6754, 0.3502, 0.6754, 0.3257, 0.6265, 0.3505, 0.6261, 0.3502, 0.6505, 0.3254, 0.6509, 0.3257, 0.6015, 0.3506, 0.6013, 0.3505, 0.6261, 0.3257, 0.6265, 0.3506, 0.6013, 0.3749, 0.6008, 0.375, 0.6256, 0.3505, 0.6261, 0.3255, 0.5762, 0.3505, 0.5762, 0.3506, 0.6013, 0.3257, 0.6015, 0.325, 0.55, 0.3504, 0.5508, 0.3505, 0.5762, 0.3255, 0.5762, 0.3504, 0.5508, 0.3747, 0.5506, 0.375, 0.5751, 0.3505, 0.5762, 0.3254, 0.5258, 0.3503, 0.5257, 0.3504, 0.5508, 0.325, 0.55, 0.325, 0.5001, 0.35, 0.5, 0.3503, 0.5257, 0.3254, 0.5258, 0.35, 0.5, 0.375, 0.5, 0.375, 0.525, 0.3503, 0.5257, 0.2756, 0.6763, 0.3001, 0.6753, 0.3004, 0.7009, 0.2752, 0.7004, 0.2752, 0.6505, 0.3008, 0.6519, 0.3001, 0.6753, 0.2756, 0.6763, 0.3008, 0.6519, 0.3254, 0.6509, 0.325, 0.6751, 0.3001, 0.6753, 0.2768, 0.6292, 0.3006, 0.6264, 0.3008, 0.6519, 0.2752, 0.6505, 0.2762, 0.6027, 0.3013, 0.6029, 0.3006, 0.6264, 0.2768, 0.6292, 0.3013, 0.6029, 0.3257, 0.6015, 0.3257, 0.6265, 0.3006, 0.6264, 0.2762, 0.5778, 0.3001, 0.5752, 0.3013, 0.6029, 0.2762, 0.6027, 0.2753, 0.5507, 0.3008, 0.5519, 0.3001, 0.5752, 0.2762, 0.5778, 0.3008, 0.5519, 0.325, 0.55, 0.3255, 0.5762, 0.3001, 0.5752, 0.2756, 0.5262, 0.3004, 0.526, 0.3008, 0.5519, 0.2753, 0.5507, 0.275, 0.5, 0.3001, 0.5002, 0.3004, 0.526, 0.2756, 0.5262, 0.3001, 0.5002, 0.325, 0.5001, 0.3254, 0.5258, 0.3004, 0.526, 0.2255, 0.6761, 0.2506, 0.6763, 0.2506, 0.7014, 0.2251, 0.7001, 0.2251, 0.6502, 0.2512, 0.6526, 0.2506, 0.6763, 0.2255, 0.6761, 0.2512, 0.6526, 0.2752, 0.6505, 0.2756, 0.6763, 0.2506, 0.6763, 0.2255, 0.6261, 0.2501, 0.6253, 0.2512, 0.6526, 0.2251, 0.6502, 0.2254, 0.601, 0.2511, 0.6027, 0.2501, 0.6253, 0.2255, 0.6261, 0.2511, 0.6027, 0.2762, 0.6027, 0.2768, 0.6292, 0.2501, 0.6253, 0.2252, 0.5754, 0.2505, 0.5763, 0.2511, 0.6027, 0.2254, 0.601, 0.2252, 0.5504, 0.2506, 0.5515, 0.2505, 0.5763, 0.2252, 0.5754, 0.2506, 0.5515, 0.2753, 0.5507, 0.2762, 0.5778, 0.2505, 0.5763, 0.2252, 0.5255, 0.2502, 0.5256, 0.2506, 0.5515, 0.2252, 0.5504, 0.225, 0.5, 0.2501, 0.5003, 0.2502, 0.5256, 0.2252, 0.5255, 0.2501, 0.5003, 0.275, 0.5, 0.2756, 0.5262, 0.2502, 0.5256, 0.1751, 0.6753, 0.2005, 0.6761, 0.2, 0.7001, 0.1753, 0.7006, 0.1754, 0.6509, 0.2004, 0.6508, 0.2005, 0.6761, 0.1751, 0.6753, 0.2004, 0.6508, 0.2251, 0.6502, 0.2255, 0.6761, 0.2005, 0.6761, 0.1751, 0.6253, 0.2006, 0.6264, 0.2004, 0.6508, 0.1754, 0.6509, 0.1752, 0.6005, 0.2003, 0.6006, 0.2006, 0.6264, 0.1751, 0.6253, 0.2003, 0.6006, 0.2254, 0.601, 0.2255, 0.6261, 0.2006, 0.6264, 0.1751, 0.5752, 0.2002, 0.5755, 0.2003, 0.6006, 0.1752, 0.6005, 0.175, 0.55, 0.2, 0.55, 0.2002, 0.5755, 0.1751, 0.5752, 0.2, 0.55, 0.2252, 0.5504, 0.2252, 0.5754, 0.2002, 0.5755, 0.175, 0.525, 0.2, 0.525, 0.2, 0.55, 0.175, 0.55, 0.175, 0.5, 0.2, 0.5, 0.2, 0.525, 0.175, 0.525, 0.2, 0.5, 0.225, 0.5, 0.2252, 0.5255, 0.2, 0.525, 0.125, 0.675, 0.1501, 0.6751, 0.15, 0.7, 0.125, 0.7, 0.125, 0.65, 0.15, 0.65, 0.1501, 0.6751, 0.125, 0.675, 0.15, 0.65, 0.1754, 0.6509, 0.1751, 0.6753, 0.1501, 0.6751, 0.125, 0.625, 0.1501, 0.6252, 0.15, 0.65, 0.125, 0.65, 0.125, 0.6, 0.15, 0.6, 0.1501, 0.6252, 0.125, 0.625, 0.15, 0.6, 0.1752, 0.6005, 0.1751, 0.6253, 0.1501, 0.6252, 0.125, 0.575, 0.15, 0.575, 0.15, 0.6, 0.125, 0.6, 0.125, 0.55, 0.15, 0.55, 0.15, 0.575, 0.125, 0.575, 0.15, 0.55, 0.175, 0.55, 0.1751, 0.5752, 0.15, 0.575, 0.125, 0.525, 0.15, 0.525, 0.15, 0.55, 0.125, 0.55, 0.125, 0.5, 0.15, 0.5, 0.15, 0.525, 0.125, 0.525, 0.15, 0.5, 0.175, 0.5, 0.175, 0.525, 0.15, 0.525, 0.2751, 0.7253, 0.3002, 0.7254, 0.3, 0.7501, 0.2752, 0.7504, 0.2752, 0.7004, 0.3004, 0.7009, 0.3002, 0.7254, 0.2751, 0.7253, 0.3004, 0.7009, 0.3254, 0.7009, 0.3251, 0.7251, 0.3002, 0.7254, 0.2254, 0.7259, 0.2505, 0.7262, 0.2501, 0.7502, 0.2251, 0.7501, 0.2251, 0.7001, 0.2506, 0.7014, 0.2505, 0.7262, 0.2254, 0.7259, 0.2506, 0.7014, 0.2752, 0.7004, 0.2751, 0.7253, 0.2505, 0.7262, 0.1751, 0.7251, 0.2003, 0.7256, 0.2, 0.75, 0.175, 0.75, 0.1753, 0.7006, 0.2, 0.7001, 0.2003, 0.7256, 0.1751, 0.7251, 0.2, 0.7001, 0.2251, 0.7001, 0.2254, 0.7259, 0.2003, 0.7256, 0.125, 0.725, 0.15, 0.725, 0.15, 0.75, 0.125, 0.75, 0.125, 0.7, 0.15, 0.7, 0.15, 0.725, 0.125, 0.725, 0.15, 0.7, 0.1753, 0.7006, 0.1751, 0.7251, 0.15, 0.725, 0.3251, 0.7251, 0.35, 0.725, 0.35, 0.75, 0.325, 0.75, 0.3254, 0.7009, 0.35, 0.7, 0.35, 0.725, 0.3251, 0.7251, 0.35, 0.7, 0.375, 0.7, 0.375, 0.725, 0.35, 0.725, 0.575, 0.15, 0.6125, 0.15, 0.6125, 0.2, 0.575, 0.2, 0.6125, 0.1, 0.6125, 0.15, 0.6125, 0.15, 0.6125, 0.1, 0.575, 0.05, 0.6125, 0.05, 0.6125, 0.1, 0.575, 0.1, 0.525, 0.1, 0.575, 0.1, 0.575, 0.1, 0.525, 0.1, 0.575, 0.4, 0.6125, 0.4, 0.6125, 0.45, 0.575, 0.45, 0.525, 0.05, 0.525, 0.1, 0.525, 0.1, 0.525, 0.05, 0.575, 0.3, 0.6125, 0.3, 0.6125, 0.35, 0.575, 0.35, 0.375, 0.25, 0.425, 0.25, 0.425, 0.25, 0.375, 0.25, 0.575, 0.65, 0.6125, 0.65, 0.6125, 0.7, 0.575, 0.7, 0.525, 0.6, 0.575, 0.6, 0.575, 0.6, 0.525, 0.6, 0.575, 0.55, 0.6125, 0.55, 0.6125, 0.6, 0.575, 0.6, 0.575, 0.75, 0.525, 0.75, 0.525, 0.75, 0.575, 0.75, 0.575, 0.9, 0.6125, 0.9, 0.6125, 0.95, 0.575, 0.95, 0.6125, 0.75, 0.6125, 0.8, 0.6125, 0.8, 0.6125, 0.75, 0.575, 0.8, 0.6125, 0.8, 0.6125, 0.85, 0.575, 0.85, 0.35, 0.75, 0.375, 0.75, 0.375, 0.75, 0.35, 0.75, 0.525, 0.85, 0.575, 0.85, 0.575, 0.85, 0.525, 0.85, 0.425, 0.75, 0.375, 0.75, 0.375, 0.75, 0.425, 0.75, 0.5123, 0.3, 0.475, 0.3, 0.475, 0.3, 0.5123, 0.3, 0.125, 0.6, 0.125, 0.625, 0.125, 0.625, 0.125, 0.6, 0.6125, 0.2, 0.625, 0.2, 0.625, 0.25, 0.6125, 0.25, 0.6125, 0.45, 0.625, 0.45, 0.625, 0.5, 0.6125, 0.5, 0.6125, 0.7, 0.625, 0.7, 0.625, 0.75, 0.6125, 0.75, 0.6125, 0.95, 0.625, 0.95, 0.625, 1.0, 0.6125, 1.0, 0.825, 0.7, 0.875, 0.7, 0.875, 0.75, 0.825, 0.75, 0.625, 0.7, 0.675, 0.7, 0.675, 0.75, 0.625, 0.75, 0.675, 0.7, 0.725, 0.7, 0.725, 0.75, 0.675, 0.75, 0.725, 0.7, 0.775, 0.7, 0.775, 0.75, 0.725, 0.75, 0.775, 0.7, 0.825, 0.7, 0.825, 0.75, 0.775, 0.75, 0.625, 0.5, 0.675, 0.5, 0.675, 0.55, 0.625, 0.55, 0.625, 0.55, 0.675, 0.55, 0.675, 0.6, 0.625, 0.6, 0.625, 0.6, 0.675, 0.6, 0.675, 0.65, 0.625, 0.65, 0.625, 0.65, 0.675, 0.65, 0.675, 0.7, 0.625, 0.7, 0.675, 0.5, 0.725, 0.5, 0.725, 0.55, 0.675, 0.55, 0.675, 0.55, 0.725, 0.55, 0.725, 0.6, 0.675, 0.6, 0.675, 0.6, 0.725, 0.6, 0.725, 0.65, 0.675, 0.65, 0.675, 0.65, 0.725, 0.65, 0.725, 0.7, 0.675, 0.7, 0.725, 0.5, 0.775, 0.5, 0.775, 0.55, 0.725, 0.55, 0.725, 0.55, 0.775, 0.55, 0.775, 0.6, 0.725, 0.6, 0.725, 0.6, 0.775, 0.6, 0.775, 0.65, 0.725, 0.65, 0.725, 0.65, 0.775, 0.65, 0.775, 0.7, 0.725, 0.7, 0.775, 0.5, 0.825, 0.5, 0.825, 0.55, 0.775, 0.55, 0.775, 0.55, 0.825, 0.55, 0.825, 0.6, 0.775, 0.6, 0.775, 0.6, 0.825, 0.6, 0.825, 0.65, 0.775, 0.65, 0.775, 0.65, 0.825, 0.65, 0.825, 0.7, 0.775, 0.7, 0.825, 0.5, 0.875, 0.5, 0.875, 0.55, 0.825, 0.55, 0.825, 0.55, 0.875, 0.55, 0.875, 0.6, 0.825, 0.6, 0.825, 0.6, 0.875, 0.6, 0.875, 0.65, 0.825, 0.65, 0.825, 0.65, 0.875, 0.65, 0.875, 0.7, 0.825, 0.7, 0.6125, 0.75, 0.625, 0.75, 0.625, 0.8, 0.6125, 0.8, 0.6125, 0.8, 0.625, 0.8, 0.625, 0.85, 0.6125, 0.85, 0.6125, 0.85, 0.625, 0.85, 0.625, 0.9, 0.6125, 0.9, 0.6125, 0.9, 0.625, 0.9, 0.625, 0.95, 0.6125, 0.95, 0.6125, 0.5, 0.625, 0.5, 0.625, 0.55, 0.6125, 0.55, 0.6125, 0.55, 0.625, 0.55, 0.625, 0.6, 0.6125, 0.6, 0.6125, 0.6, 0.625, 0.6, 0.625, 0.65, 0.6125, 0.65, 0.6125, 0.65, 0.625, 0.65, 0.625, 0.7, 0.6125, 0.7, 0.6125, 0.25, 0.625, 0.25, 0.625, 0.3, 0.6125, 0.3, 0.6125, 0.3, 0.625, 0.3, 0.625, 0.35, 0.6125, 0.35, 0.6125, 0.35, 0.625, 0.35, 0.625, 0.4, 0.6125, 0.4, 0.6125, 0.4, 0.625, 0.4, 0.625, 0.45, 0.6125, 0.45, 0.6125, 0.0, 0.625, 0.0, 0.625, 0.05, 0.6125, 0.05, 0.6125, 0.05, 0.625, 0.05, 0.625, 0.1, 0.6125, 0.1, 0.6125, 0.1, 0.625, 0.1, 0.625, 0.15, 0.6125, 0.15, 0.6125, 0.15, 0.625, 0.15, 0.625, 0.2, 0.6125, 0.2, 0.375, 0.7, 0.425, 0.7, 0.425, 0.75, 0.375, 0.75, 0.375, 0.725, 0.4368, 0.7, 0.475, 0.7, 0.475, 0.75, 0.4368, 0.75, 0.525, 0.9, 0.525, 0.9, 0.525, 0.9, 0.525, 0.9, 0.525, 0.7, 0.575, 0.7, 0.575, 0.75, 0.525, 0.75, 0.375, 0.5, 0.425, 0.5, 0.425, 0.55, 0.3747, 0.5506, 0.375, 0.525, 0.3749, 0.6008, 0.425, 0.6, 0.425, 0.65, 0.3746, 0.6508, 0.375, 0.6256, 0.4368, 0.5, 0.475, 0.5, 0.475, 0.55, 0.4368, 0.55, 0.4368, 0.6, 0.475, 0.6, 0.475, 0.65, 0.4368, 0.65, 0.5123, 0.6, 0.5123, 0.6, 0.5123, 0.6, 0.5123, 0.6, 0.525, 0.55, 0.525, 0.6, 0.525, 0.6, 0.525, 0.55, 0.525, 0.5, 0.575, 0.5, 0.575, 0.55, 0.525, 0.55, 0.525, 0.6, 0.575, 0.6, 0.575, 0.65, 0.525, 0.65, 0.575, 0.6, 0.6125, 0.6, 0.6125, 0.65, 0.575, 0.65, 0.575, 0.5, 0.6125, 0.5, 0.6125, 0.55, 0.575, 0.55, 0.575, 0.7, 0.6125, 0.7, 0.6125, 0.75, 0.575, 0.75, 0.425, 0.85, 0.425, 0.85, 0.425, 0.85, 0.425, 0.85, 0.6125, 0.65, 0.575, 0.65, 0.575, 0.65, 0.6125, 0.65, 0.525, 0.5, 0.575, 0.5, 0.575, 0.5, 0.525, 0.5, 0.375, 0.75, 0.375, 0.725, 0.375, 0.725, 0.375, 0.75, 0.4368, 0.6, 0.475, 0.6, 0.475, 0.6, 0.4368, 0.6, 0.575, 0.7, 0.6125, 0.7, 0.6125, 0.7, 0.575, 0.7, 0.5123, 0.65, 0.5123, 0.65, 0.5123, 0.65, 0.5123, 0.65, 0.4368, 0.95, 0.4368, 1.0, 0.4368, 1.0, 0.4368, 0.95, 0.4368, 0.5, 0.475, 0.5, 0.475, 0.5, 0.4368, 0.5, 0.3746, 0.6508, 0.375, 0.6256, 0.375, 0.6256, 0.3746, 0.6508, 0.4368, 0.7, 0.475, 0.7, 0.475, 0.7, 0.4368, 0.7, 0.6125, 0.6, 0.6125, 0.65, 0.6125, 0.65, 0.6125, 0.6, 0.375, 0.725, 0.375, 0.7, 0.375, 0.7, 0.375, 0.725, 0.5123, 0.55, 0.475, 0.55, 0.475, 0.55, 0.5123, 0.55, 0.3747, 0.5506, 0.375, 0.525, 0.375, 0.525, 0.3747, 0.5506, 0.5123, 0.7, 0.5123, 0.7, 0.5123, 0.7, 0.5123, 0.7, 0.6125, 0.5, 0.6125, 0.55, 0.6125, 0.55, 0.6125, 0.5, 0.375, 0.6256, 0.3749, 0.6008, 0.3749, 0.6008, 0.375, 0.6256, 0.5123, 0.65, 0.475, 0.65, 0.475, 0.65, 0.5123, 0.65, 0.375, 0.5, 0.425, 0.5, 0.425, 0.5, 0.375, 0.5, 0.525, 0.6, 0.525, 0.6, 0.525, 0.6, 0.525, 0.6, 0.375, 0.525, 0.375, 0.5, 0.375, 0.5, 0.375, 0.525, 0.6125, 0.75, 0.575, 0.75, 0.575, 0.75, 0.6125, 0.75, 0.575, 0.55, 0.525, 0.55, 0.525, 0.55, 0.575, 0.55, 0.375, 0.45, 0.425, 0.45, 0.425, 0.5, 0.375, 0.5, 0.375, 0.475, 0.4368, 0.45, 0.475, 0.45, 0.475, 0.5, 0.4368, 0.5, 0.5123, 0.5, 0.5123, 0.45, 0.5123, 0.45, 0.5123, 0.5, 0.525, 0.45, 0.575, 0.45, 0.575, 0.5, 0.525, 0.5, 0.375, 0.25, 0.425, 0.25, 0.425, 0.3, 0.375, 0.3, 0.375, 0.275, 0.375, 0.35, 0.425, 0.35, 0.425, 0.4, 0.375, 0.4, 0.375, 0.3751, 0.4368, 0.25, 0.475, 0.25, 0.475, 0.3, 0.4368, 0.3, 0.4368, 0.35, 0.475, 0.35, 0.475, 0.4, 0.4368, 0.4, 0.5123, 0.3, 0.5123, 0.25, 0.5123, 0.25, 0.5123, 0.3, 0.5123, 0.4, 0.5123, 0.35, 0.5123, 0.35, 0.5123, 0.4, 0.525, 0.25, 0.575, 0.25, 0.575, 0.3, 0.525, 0.3, 0.525, 0.35, 0.575, 0.35, 0.575, 0.4, 0.525, 0.4, 0.575, 0.35, 0.6125, 0.35, 0.6125, 0.4, 0.575, 0.4, 0.575, 0.25, 0.6125, 0.25, 0.6125, 0.3, 0.575, 0.3, 0.575, 0.45, 0.6125, 0.45, 0.6125, 0.5, 0.575, 0.5, 0.575, 0.4, 0.525, 0.4, 0.525, 0.4, 0.575, 0.4, 0.375, 0.5, 0.35, 0.5, 0.35, 0.5, 0.375, 0.5, 0.375, 0.35, 0.425, 0.35, 0.425, 0.35, 0.375, 0.35, 0.525, 0.45, 0.575, 0.45, 0.575, 0.45, 0.525, 0.45, 0.2501, 0.5003, 0.225, 0.5, 0.225, 0.5, 0.2501, 0.5003, 0.425, 0.4, 0.375, 0.4, 0.375, 0.4, 0.425, 0.4, 0.6125, 0.3, 0.575, 0.3, 0.575, 0.3, 0.6125, 0.3, 0.275, 0.5, 0.2501, 0.5003, 0.2501, 0.5003, 0.275, 0.5, 0.375, 0.45, 0.425, 0.45, 0.425, 0.45, 0.375, 0.45, 0.6125, 0.45, 0.6125, 0.5, 0.6125, 0.5, 0.6125, 0.45, 0.575, 0.35, 0.6125, 0.35, 0.6125, 0.35, 0.575, 0.35, 0.6125, 0.35, 0.6125, 0.4, 0.6125, 0.4, 0.6125, 0.35, 0.6125, 0.5, 0.575, 0.5, 0.575, 0.5, 0.6125, 0.5, 0.4368, 0.05, 0.4368, 0.1, 0.4368, 0.1, 0.4368, 0.05, 0.6125, 0.4, 0.575, 0.4, 0.575, 0.4, 0.6125, 0.4, 0.575, 0.5, 0.525, 0.5, 0.525, 0.5, 0.575, 0.5, 0.4368, 0.35, 0.475, 0.35, 0.475, 0.35, 0.4368, 0.35, 0.575, 0.45, 0.6125, 0.45, 0.6125, 0.45, 0.575, 0.45, 0.6125, 0.25, 0.6125, 0.3, 0.6125, 0.3, 0.6125, 0.25, 0.5123, 0.5, 0.475, 0.5, 0.475, 0.5, 0.5123, 0.5, 0.4368, 0.75, 0.4368, 0.8, 0.4368, 0.8, 0.4368, 0.75, 0.4368, 0.15, 0.4368, 0.2, 0.4368, 0.2, 0.4368, 0.15, 0.4368, 0.45, 0.475, 0.45, 0.475, 0.45, 0.4368, 0.45, 0.175, 0.5, 0.15, 0.5, 0.15, 0.5, 0.175, 0.5, 0.375, 0.2, 0.425, 0.2, 0.425, 0.25, 0.375, 0.25, 0.375, 0.225, 0.4368, 0.2, 0.475, 0.2, 0.475, 0.25, 0.4368, 0.25, 0.5123, 0.5, 0.5123, 0.5, 0.5123, 0.5, 0.5123, 0.5, 0.525, 0.2, 0.575, 0.2, 0.575, 0.25, 0.525, 0.25, 0.375, 0.0, 0.425, 0.0, 0.425, 0.05, 0.375, 0.05, 0.375, 0.025, 0.375, 0.1, 0.425, 0.1, 0.425, 0.15, 0.375, 0.15, 0.375, 0.125, 0.4368, 0.0, 0.475, 0.0, 0.475, 0.05, 0.4368, 0.05, 0.4368, 0.1, 0.475, 0.1, 0.475, 0.15, 0.4368, 0.15, 0.5123, 0.85, 0.5123, 0.8, 0.5123, 0.8, 0.5123, 0.85, 0.525, 0.15, 0.525, 0.15, 0.525, 0.15, 0.525, 0.15, 0.525, 0.0, 0.575, 0.0, 0.575, 0.05, 0.525, 0.05, 0.525, 0.1, 0.575, 0.1, 0.575, 0.15, 0.525, 0.15, 0.575, 0.1, 0.6125, 0.1, 0.6125, 0.15, 0.575, 0.15, 0.575, 0.0, 0.6125, 0.0, 0.6125, 0.05, 0.575, 0.05, 0.575, 0.2, 0.6125, 0.2, 0.6125, 0.25, 0.575, 0.25, 0.6125, 0.2, 0.6125, 0.25, 0.6125, 0.25, 0.6125, 0.2, 0.6125, 0.15, 0.575, 0.15, 0.575, 0.15, 0.6125, 0.15, 0.4368, 0.1, 0.475, 0.1, 0.475, 0.1, 0.4368, 0.1, 0.375, 1.0, 0.425, 1.0, 0.425, 1.0, 0.375, 1.0, 0.575, 0.2, 0.6125, 0.2, 0.6125, 0.2, 0.575, 0.2, 0.575, 1.0, 0.6125, 1.0, 0.6125, 1.0, 0.575, 1.0, 0.4368, 0.85, 0.4368, 0.9, 0.4368, 0.9, 0.4368, 0.85, 0.4368, 1.0, 0.475, 1.0, 0.475, 1.0, 0.4368, 1.0, 0.125, 0.7, 0.125, 0.725, 0.125, 0.725, 0.125, 0.7, 0.4368, 0.2, 0.475, 0.2, 0.475, 0.2, 0.4368, 0.2, 0.5123, 0.25, 0.5123, 0.2, 0.5123, 0.2, 0.5123, 0.25, 0.125, 0.725, 0.125, 0.75, 0.125, 0.75, 0.125, 0.725, 0.5123, 0.05, 0.475, 0.05, 0.475, 0.05, 0.5123, 0.05, 0.525, 1.0, 0.575, 1.0, 0.575, 1.0, 0.525, 1.0, 0.425, 0.25, 0.375, 0.25, 0.375, 0.25, 0.425, 0.25, 0.5123, 0.95, 0.5123, 0.9, 0.5123, 0.9, 0.5123, 0.95, 0.6125, 0.25, 0.575, 0.25, 0.575, 0.25, 0.6125, 0.25, 0.5123, 0.15, 0.475, 0.15, 0.475, 0.15, 0.5123, 0.15, 0.575, 0.25, 0.525, 0.25, 0.525, 0.25, 0.575, 0.25, 0.125, 0.5, 0.125, 0.525, 0.125, 0.525, 0.125, 0.5, 0.5123, 0.05, 0.5123, 0.0, 0.5123, 0.0, 0.5123, 0.05, 0.5123, 0.25, 0.475, 0.25, 0.475, 0.25, 0.5123, 0.25, 0.575, 0.05, 0.525, 0.05, 0.525, 0.05, 0.575, 0.05, 0.4368, 0.7, 0.4368, 0.75, 0.4368, 0.75, 0.4368, 0.7, 0.375, 0.95, 0.425, 0.95, 0.425, 1.0, 0.375, 1.0, 0.375, 0.975, 0.4368, 0.95, 0.475, 0.95, 0.475, 1.0, 0.4368, 1.0, 0.5123, 0.75, 0.5123, 0.75, 0.5123, 0.75, 0.5123, 0.75, 0.525, 0.95, 0.575, 0.95, 0.575, 1.0, 0.525, 1.0, 0.375, 0.75, 0.425, 0.75, 0.425, 0.8, 0.375, 0.8, 0.375, 0.775, 0.3749, 0.8498, 0.425, 0.85, 0.425, 0.9, 0.375, 0.8999, 0.375, 0.8749, 0.4368, 0.75, 0.475, 0.75, 0.475, 0.8, 0.4368, 0.8, 0.4368, 0.85, 0.475, 0.85, 0.475, 0.9, 0.4368, 0.9, 0.5123, 0.15, 0.5123, 0.1, 0.5123, 0.1, 0.5123, 0.15, 0.5123, 0.6, 0.5123, 0.55, 0.5123, 0.55, 0.5123, 0.6, 0.525, 0.75, 0.575, 0.75, 0.575, 0.8, 0.525, 0.8, 0.525, 0.85, 0.575, 0.85, 0.575, 0.9, 0.525, 0.9, 0.575, 0.85, 0.6125, 0.85, 0.6125, 0.9, 0.575, 0.9, 0.575, 0.75, 0.6125, 0.75, 0.6125, 0.8, 0.575, 0.8, 0.575, 0.95, 0.6125, 0.95, 0.6125, 1.0, 0.575, 1.0, 0.4368, 0.8, 0.4368, 0.8, 0.4368, 0.8, 0.4368, 0.8, 0.2501, 0.7502, 0.2752, 0.7504, 0.2752, 0.7504, 0.2501, 0.7502, 0.6125, 0.9, 0.575, 0.9, 0.575, 0.9, 0.6125, 0.9, 0.425, 1.0, 0.375, 1.0, 0.375, 1.0, 0.425, 1.0, 0.4368, 0.85, 0.475, 0.85, 0.475, 0.85, 0.4368, 0.85, 0.6125, 1.0, 0.575, 1.0, 0.575, 1.0, 0.6125, 1.0, 0.575, 0.95, 0.6125, 0.95, 0.6125, 0.95, 0.575, 0.95, 0.4368, 0.5, 0.4368, 0.55, 0.4368, 0.55, 0.4368, 0.5, 0.425, 0.25, 0.425, 0.25, 0.425, 0.25, 0.425, 0.25, 0.5123, 1.0, 0.475, 1.0, 0.475, 1.0, 0.5123, 1.0, 0.4368, 0.95, 0.475, 0.95, 0.475, 0.95, 0.4368, 0.95, 0.575, 1.0, 0.525, 1.0, 0.525, 1.0, 0.575, 1.0, 0.5123, 0.8, 0.475, 0.8, 0.475, 0.8, 0.5123, 0.8, 0.125, 0.75, 0.15, 0.75, 0.15, 0.75, 0.125, 0.75, 0.325, 0.75, 0.35, 0.75, 0.35, 0.75, 0.325, 0.75, 0.525, 0.95, 0.525, 0.95, 0.525, 0.95, 0.525, 0.95, 0.5123, 0.9, 0.475, 0.9, 0.475, 0.9, 0.5123, 0.9, 0.2251, 0.7501, 0.2501, 0.7502, 0.2501, 0.7502, 0.2251, 0.7501, 0.525, 0.3, 0.525, 0.3, 0.525, 0.3, 0.525, 0.3, 0.6125, 0.85, 0.6125, 0.9, 0.6125, 0.9, 0.6125, 0.85, 0.575, 0.75, 0.6125, 0.75, 0.6125, 0.75, 0.575, 0.75, 0.575, 0.8, 0.525, 0.8, 0.525, 0.8, 0.575, 0.8, 0.375, 0.75, 0.425, 0.75, 0.425, 0.75, 0.375, 0.75, 0.525, 0.75, 0.575, 0.75, 0.575, 0.75, 0.525, 0.75, 0.475, 0.95, 0.5123, 0.95, 0.5123, 0.95, 0.475, 0.95, 0.525, 0.65, 0.525, 0.65, 0.525, 0.65, 0.525, 0.65, 0.475, 0.85, 0.5123, 0.85, 0.5123, 0.85, 0.475, 0.85, 0.5123, 1.0, 0.5123, 1.0, 0.5123, 1.0, 0.5123, 1.0, 0.5123, 0.7, 0.5123, 0.65, 0.5123, 0.65, 0.5123, 0.7, 0.475, 0.85, 0.5123, 0.85, 0.5123, 0.9, 0.475, 0.9, 0.475, 0.75, 0.5123, 0.75, 0.5123, 0.8, 0.475, 0.8, 0.475, 0.95, 0.5123, 0.95, 0.5123, 1.0, 0.475, 1.0, 0.525, 0.85, 0.525, 0.85, 0.525, 0.85, 0.525, 0.85, 0.475, 0.2, 0.5123, 0.2, 0.5123, 0.2, 0.475, 0.2, 0.5123, 0.05, 0.5123, 0.05, 0.5123, 0.05, 0.5123, 0.05, 0.475, 0.1, 0.5123, 0.1, 0.5123, 0.1, 0.475, 0.1, 0.5123, 0.75, 0.5123, 0.75, 0.5123, 0.75, 0.5123, 0.75, 0.475, 1.0, 0.5123, 1.0, 0.5123, 1.0, 0.475, 1.0, 0.475, 0.1, 0.5123, 0.1, 0.5123, 0.15, 0.475, 0.15, 0.475, 0.0, 0.5123, 0.0, 0.5123, 0.05, 0.475, 0.05, 0.475, 0.2, 0.5123, 0.2, 0.5123, 0.25, 0.475, 0.25, 0.525, 0.4, 0.525, 0.45, 0.525, 0.45, 0.525, 0.4, 0.475, 0.35, 0.5123, 0.35, 0.5123, 0.4, 0.475, 0.4, 0.475, 0.25, 0.5123, 0.25, 0.5123, 0.3, 0.475, 0.3, 0.475, 0.45, 0.5123, 0.45, 0.5123, 0.5, 0.475, 0.5, 0.475, 0.7, 0.5123, 0.7, 0.5123, 0.7, 0.475, 0.7, 0.525, 0.7, 0.525, 0.7, 0.525, 0.7, 0.525, 0.7, 0.475, 0.6, 0.5123, 0.6, 0.5123, 0.6, 0.475, 0.6, 0.525, 0.2, 0.525, 0.2, 0.525, 0.2, 0.525, 0.2, 0.475, 0.5, 0.5123, 0.5, 0.5123, 0.5, 0.475, 0.5, 0.475, 0.6, 0.5123, 0.6, 0.5123, 0.65, 0.475, 0.65, 0.475, 0.5, 0.5123, 0.5, 0.5123, 0.55, 0.475, 0.55, 0.475, 0.7, 0.5123, 0.7, 0.5123, 0.75, 0.475, 0.75, 0.5123, 0.1, 0.5123, 0.1, 0.5123, 0.1, 0.5123, 0.1, 0.475, 0.35, 0.5123, 0.35, 0.5123, 0.35, 0.475, 0.35, 0.475, 0.15, 0.5123, 0.15, 0.5123, 0.2, 0.475, 0.2, 0.475, 0.05, 0.5123, 0.05, 0.5123, 0.1, 0.475, 0.1, 0.475, 0.4, 0.5123, 0.4, 0.5123, 0.45, 0.475, 0.45, 0.525, 0.45, 0.525, 0.45, 0.525, 0.45, 0.525, 0.45, 0.475, 0.3, 0.5123, 0.3, 0.5123, 0.35, 0.475, 0.35, 0.475, 0.45, 0.5123, 0.45, 0.5123, 0.45, 0.475, 0.45, 0.475, 0.25, 0.5123, 0.25, 0.5123, 0.25, 0.475, 0.25, 0.5123, 0.25, 0.5123, 0.25, 0.5123, 0.25, 0.5123, 0.25, 0.475, 0.65, 0.5123, 0.65, 0.5123, 0.7, 0.475, 0.7, 0.475, 0.55, 0.5123, 0.55, 0.5123, 0.6, 0.475, 0.6, 0.475, 0.75, 0.5123, 0.75, 0.5123, 0.75, 0.475, 0.75, 0.475, 0.9, 0.5123, 0.9, 0.5123, 0.95, 0.475, 0.95, 0.475, 0.8, 0.5123, 0.8, 0.5123, 0.85, 0.475, 0.85, 0.5123, 0.8, 0.525, 0.8, 0.525, 0.85, 0.5123, 0.85, 0.5123, 0.9, 0.525, 0.9, 0.525, 0.95, 0.5123, 0.95, 0.5123, 0.75, 0.525, 0.75, 0.525, 0.75, 0.5123, 0.75, 0.5123, 0.55, 0.525, 0.55, 0.525, 0.6, 0.5123, 0.6, 0.5123, 0.65, 0.525, 0.65, 0.525, 0.7, 0.5123, 0.7, 0.5123, 0.25, 0.525, 0.25, 0.525, 0.25, 0.5123, 0.25, 0.5123, 0.45, 0.525, 0.45, 0.525, 0.45, 0.5123, 0.45, 0.5123, 0.3, 0.525, 0.3, 0.525, 0.35, 0.5123, 0.35, 0.5123, 0.4, 0.525, 0.4, 0.525, 0.45, 0.5123, 0.45, 0.5123, 0.05, 0.525, 0.05, 0.525, 0.1, 0.5123, 0.1, 0.5123, 0.15, 0.525, 0.15, 0.525, 0.2, 0.5123, 0.2, 0.5123, 0.35, 0.525, 0.35, 0.525, 0.35, 0.5123, 0.35, 0.5123, 0.7, 0.525, 0.7, 0.525, 0.75, 0.5123, 0.75, 0.5123, 0.5, 0.525, 0.5, 0.525, 0.55, 0.5123, 0.55, 0.5123, 0.6, 0.525, 0.6, 0.525, 0.65, 0.5123, 0.65, 0.5123, 0.5, 0.525, 0.5, 0.525, 0.5, 0.5123, 0.5, 0.5123, 0.6, 0.525, 0.6, 0.525, 0.6, 0.5123, 0.6, 0.5123, 0.7, 0.525, 0.7, 0.525, 0.7, 0.5123, 0.7, 0.5123, 0.45, 0.525, 0.45, 0.525, 0.5, 0.5123, 0.5, 0.5123, 0.25, 0.525, 0.25, 0.525, 0.3, 0.5123, 0.3, 0.5123, 0.35, 0.525, 0.35, 0.525, 0.4, 0.5123, 0.4, 0.5123, 0.2, 0.525, 0.2, 0.525, 0.25, 0.5123, 0.25, 0.5123, 0.0, 0.525, 0.0, 0.525, 0.05, 0.5123, 0.05, 0.5123, 0.1, 0.525, 0.1, 0.525, 0.15, 0.5123, 0.15, 0.5123, 1.0, 0.525, 1.0, 0.525, 1.0, 0.5123, 1.0, 0.5123, 0.1, 0.525, 0.1, 0.525, 0.1, 0.5123, 0.1, 0.5123, 0.2, 0.525, 0.2, 0.525, 0.2, 0.5123, 0.2, 0.5123, 0.95, 0.525, 0.95, 0.525, 1.0, 0.5123, 1.0, 0.5123, 0.75, 0.525, 0.75, 0.525, 0.8, 0.5123, 0.8, 0.5123, 0.85, 0.525, 0.85, 0.525, 0.9, 0.5123, 0.9, 0.5123, 0.85, 0.525, 0.85, 0.525, 0.85, 0.5123, 0.85, 0.5123, 0.95, 0.525, 0.95, 0.525, 0.95, 0.5123, 0.95, 0.525, 0.9, 0.5123, 0.9, 0.5123, 0.9, 0.525, 0.9, 0.525, 0.8, 0.5123, 0.8, 0.5123, 0.8, 0.525, 0.8, 0.525, 1.0, 0.5123, 1.0, 0.5123, 1.0, 0.525, 1.0, 0.525, 0.25, 0.5123, 0.25, 0.5123, 0.25, 0.525, 0.25, 0.525, 0.15, 0.5123, 0.15, 0.5123, 0.15, 0.525, 0.15, 0.525, 0.05, 0.5123, 0.05, 0.5123, 0.05, 0.525, 0.05, 0.525, 0.5, 0.5123, 0.5, 0.5123, 0.5, 0.525, 0.5, 0.525, 0.65, 0.5123, 0.65, 0.5123, 0.65, 0.525, 0.65, 0.525, 0.55, 0.5123, 0.55, 0.5123, 0.55, 0.525, 0.55, 0.525, 0.3, 0.5123, 0.3, 0.5123, 0.3, 0.525, 0.3, 0.525, 0.4, 0.5123, 0.4, 0.5123, 0.4, 0.525, 0.4, 0.525, 0.75, 0.5123, 0.75, 0.5123, 0.75, 0.525, 0.75, 0.5123, 0.55, 0.5123, 0.5, 0.5123, 0.5, 0.5123, 0.55, 0.525, 0.95, 0.525, 1.0, 0.525, 1.0, 0.525, 0.95, 0.5123, 0.9, 0.5123, 0.9, 0.5123, 0.9, 0.5123, 0.9, 0.525, 0.2, 0.525, 0.25, 0.525, 0.25, 0.525, 0.2, 0.5123, 0.75, 0.5123, 0.7, 0.5123, 0.7, 0.5123, 0.75, 0.525, 0.75, 0.525, 0.8, 0.525, 0.8, 0.525, 0.75, 0.525, 1.0, 0.525, 1.0, 0.525, 1.0, 0.525, 1.0, 0.5123, 0.85, 0.5123, 0.85, 0.5123, 0.85, 0.5123, 0.85, 0.525, 0.0, 0.525, 0.05, 0.525, 0.05, 0.525, 0.0, 0.5123, 0.3, 0.5123, 0.3, 0.5123, 0.3, 0.5123, 0.3, 0.525, 0.85, 0.525, 0.9, 0.525, 0.9, 0.525, 0.85, 0.525, 0.05, 0.525, 0.05, 0.525, 0.05, 0.525, 0.05, 0.5123, 0.8, 0.5123, 0.8, 0.5123, 0.8, 0.5123, 0.8, 0.525, 0.45, 0.525, 0.5, 0.525, 0.5, 0.525, 0.45, 0.525, 0.1, 0.525, 0.15, 0.525, 0.15, 0.525, 0.1, 0.525, 0.7, 0.525, 0.75, 0.525, 0.75, 0.525, 0.7, 0.5123, 0.35, 0.5123, 0.35, 0.5123, 0.35, 0.5123, 0.35, 0.5123, 1.0, 0.5123, 1.0, 0.5123, 1.0, 0.5123, 1.0, 0.525, 0.25, 0.525, 0.3, 0.525, 0.3, 0.525, 0.25, 0.525, 0.75, 0.525, 0.75, 0.525, 0.75, 0.525, 0.75, 0.525, 1.0, 0.525, 1.0, 0.525, 1.0, 0.525, 1.0, 0.525, 0.5, 0.525, 0.55, 0.525, 0.55, 0.525, 0.5, 0.5123, 0.2, 0.5123, 0.15, 0.5123, 0.15, 0.5123, 0.2, 0.5123, 0.9, 0.5123, 0.85, 0.5123, 0.85, 0.5123, 0.9, 0.525, 0.35, 0.525, 0.4, 0.525, 0.4, 0.525, 0.35, 0.525, 0.6, 0.525, 0.65, 0.525, 0.65, 0.525, 0.6, 0.5123, 0.1, 0.5123, 0.05, 0.5123, 0.05, 0.5123, 0.1, 0.5123, 0.8, 0.5123, 0.75, 0.5123, 0.75, 0.5123, 0.8, 0.525, 0.8, 0.525, 0.8, 0.525, 0.8, 0.525, 0.8, 0.5123, 0.45, 0.5123, 0.4, 0.5123, 0.4, 0.5123, 0.45, 0.5123, 1.0, 0.5123, 0.95, 0.5123, 0.95, 0.5123, 1.0, 0.525, 0.25, 0.525, 0.25, 0.525, 0.25, 0.525, 0.25, 0.525, 0.55, 0.525, 0.55, 0.525, 0.55, 0.525, 0.55, 0.525, 0.5, 0.525, 0.5, 0.525, 0.5, 0.525, 0.5, 0.5123, 0.4, 0.5123, 0.4, 0.5123, 0.4, 0.5123, 0.4, 0.5123, 0.25, 0.5123, 0.25, 0.5123, 0.25, 0.5123, 0.25, 0.525, 0.8, 0.525, 0.85, 0.525, 0.85, 0.525, 0.8, 0.525, 0.35, 0.525, 0.35, 0.525, 0.35, 0.525, 0.35, 0.5123, 0.35, 0.5123, 0.3, 0.5123, 0.3, 0.5123, 0.35, 0.5123, 0.2, 0.5123, 0.2, 0.5123, 0.2, 0.5123, 0.2, 0.525, 0.3, 0.525, 0.35, 0.525, 0.35, 0.525, 0.3, 0.5123, 0.45, 0.5123, 0.45, 0.5123, 0.45, 0.5123, 0.45, 0.5123, 0.15, 0.5123, 0.15, 0.5123, 0.15, 0.5123, 0.15, 0.525, 0.9, 0.525, 0.95, 0.525, 0.95, 0.525, 0.9, 0.4368, 0.85, 0.4368, 0.85, 0.4368, 0.85, 0.4368, 0.85, 0.475, 0.9, 0.4368, 0.9, 0.4368, 0.9, 0.475, 0.9, 0.475, 1.0, 0.4368, 1.0, 0.4368, 1.0, 0.475, 1.0, 0.4368, 0.6, 0.4368, 0.65, 0.4368, 0.65, 0.4368, 0.6, 0.475, 0.8, 0.4368, 0.8, 0.4368, 0.8, 0.475, 0.8, 0.425, 0.5, 0.425, 0.5, 0.425, 0.5, 0.425, 0.5, 0.4368, 1.0, 0.4368, 1.0, 0.4368, 1.0, 0.4368, 1.0, 0.4368, 0.55, 0.4368, 0.55, 0.4368, 0.55, 0.4368, 0.55, 0.475, 0.25, 0.4368, 0.25, 0.4368, 0.25, 0.475, 0.25, 0.4368, 0.9, 0.4368, 0.9, 0.4368, 0.9, 0.4368, 0.9, 0.4368, 0.6, 0.4368, 0.6, 0.4368, 0.6, 0.4368, 0.6, 0.475, 0.15, 0.4368, 0.15, 0.4368, 0.15, 0.475, 0.15, 0.4368, 0.95, 0.4368, 0.95, 0.4368, 0.95, 0.4368, 0.95, 0.4368, 0.65, 0.4368, 0.65, 0.4368, 0.65, 0.4368, 0.65, 0.425, 0.45, 0.425, 0.45, 0.425, 0.45, 0.425, 0.45, 0.425, 0.45, 0.425, 0.4, 0.425, 0.4, 0.425, 0.45, 0.4368, 0.5, 0.4368, 0.5, 0.4368, 0.5, 0.4368, 0.5, 0.475, 0.5, 0.4368, 0.5, 0.4368, 0.5, 0.475, 0.5, 0.475, 0.4, 0.4368, 0.4, 0.4368, 0.4, 0.475, 0.4, 0.425, 0.95, 0.425, 0.9, 0.425, 0.9, 0.425, 0.95, 0.475, 0.3, 0.4368, 0.3, 0.4368, 0.3, 0.475, 0.3, 0.425, 0.75, 0.425, 0.75, 0.425, 0.75, 0.425, 0.75, 0.4368, 0.7, 0.4368, 0.7, 0.4368, 0.7, 0.4368, 0.7, 0.425, 0.65, 0.425, 0.6, 0.425, 0.6, 0.425, 0.65, 0.425, 0.35, 0.425, 0.3, 0.425, 0.3, 0.425, 0.35, 0.425, 0.4, 0.425, 0.4, 0.425, 0.4, 0.425, 0.4, 0.475, 0.65, 0.4368, 0.65, 0.4368, 0.65, 0.475, 0.65, 0.425, 1.0, 0.425, 1.0, 0.425, 1.0, 0.425, 1.0, 0.475, 0.55, 0.4368, 0.55, 0.4368, 0.55, 0.475, 0.55, 0.425, 0.8, 0.425, 0.8, 0.425, 0.8, 0.425, 0.8, 0.425, 0.4, 0.425, 0.35, 0.425, 0.35, 0.425, 0.4, 0.4368, 0.45, 0.4368, 0.5, 0.4368, 0.5, 0.4368, 0.45, 0.425, 0.55, 0.425, 0.5, 0.425, 0.5, 0.425, 0.55, 0.425, 0.85, 0.425, 0.8, 0.425, 0.8, 0.425, 0.85, 0.475, 0.05, 0.4368, 0.05, 0.4368, 0.05, 0.475, 0.05, 0.425, 0.3, 0.425, 0.25, 0.425, 0.25, 0.425, 0.3, 0.4368, 0.25, 0.4368, 0.3, 0.4368, 0.3, 0.4368, 0.25, 0.425, 0.75, 0.425, 0.7, 0.425, 0.7, 0.425, 0.75, 0.425, 0.15, 0.425, 0.1, 0.425, 0.1, 0.425, 0.15, 0.475, 0.75, 0.4368, 0.75, 0.4368, 0.75, 0.475, 0.75, 0.425, 0.5, 0.425, 0.45, 0.425, 0.45, 0.425, 0.5, 0.425, 0.9, 0.425, 0.85, 0.425, 0.85, 0.425, 0.9, 0.4368, 0.35, 0.4368, 0.4, 0.4368, 0.4, 0.4368, 0.35, 0.425, 0.05, 0.425, 0.0, 0.425, 0.0, 0.425, 0.05, 0.4368, 0.75, 0.425, 0.75, 0.425, 0.75, 0.4368, 0.75, 0.4368, 0.05, 0.425, 0.05, 0.425, 0.05, 0.4368, 0.05, 0.4368, 0.55, 0.425, 0.55, 0.425, 0.55, 0.4368, 0.55, 0.4368, 0.65, 0.425, 0.65, 0.425, 0.65, 0.4368, 0.65, 0.4368, 0.3, 0.425, 0.3, 0.425, 0.3, 0.4368, 0.3, 0.4368, 0.4, 0.425, 0.4, 0.425, 0.4, 0.4368, 0.4, 0.4368, 0.5, 0.425, 0.5, 0.425, 0.5, 0.4368, 0.5, 0.4368, 0.15, 0.425, 0.15, 0.425, 0.15, 0.4368, 0.15, 0.4368, 0.25, 0.425, 0.25, 0.425, 0.25, 0.4368, 0.25, 0.4368, 0.8, 0.425, 0.8, 0.425, 0.8, 0.4368, 0.8, 0.4368, 1.0, 0.425, 1.0, 0.425, 1.0, 0.4368, 1.0, 0.4368, 0.9, 0.425, 0.9, 0.425, 0.9, 0.4368, 0.9, 0.425, 0.95, 0.4368, 0.95, 0.4368, 0.95, 0.425, 0.95, 0.425, 0.85, 0.4368, 0.85, 0.4368, 0.85, 0.425, 0.85, 0.425, 0.85, 0.4368, 0.85, 0.4368, 0.9, 0.425, 0.9, 0.425, 0.75, 0.4368, 0.75, 0.4368, 0.8, 0.425, 0.8, 0.425, 0.95, 0.4368, 0.95, 0.4368, 1.0, 0.425, 1.0, 0.425, 0.2, 0.4368, 0.2, 0.4368, 0.2, 0.425, 0.2, 0.425, 1.0, 0.4368, 1.0, 0.4368, 1.0, 0.425, 1.0, 0.425, 0.1, 0.4368, 0.1, 0.4368, 0.1, 0.425, 0.1, 0.425, 0.1, 0.4368, 0.1, 0.4368, 0.15, 0.425, 0.15, 0.425, 0.0, 0.4368, 0.0, 0.4368, 0.05, 0.425, 0.05, 0.425, 0.2, 0.4368, 0.2, 0.4368, 0.25, 0.425, 0.25, 0.425, 0.45, 0.4368, 0.45, 0.4368, 0.45, 0.425, 0.45, 0.425, 0.35, 0.4368, 0.35, 0.4368, 0.35, 0.425, 0.35, 0.425, 0.35, 0.4368, 0.35, 0.4368, 0.4, 0.425, 0.4, 0.425, 0.25, 0.4368, 0.25, 0.4368, 0.3, 0.425, 0.3, 0.425, 0.45, 0.4368, 0.45, 0.4368, 0.5, 0.425, 0.5, 0.425, 0.7, 0.4368, 0.7, 0.4368, 0.7, 0.425, 0.7, 0.425, 0.5, 0.4368, 0.5, 0.4368, 0.5, 0.425, 0.5, 0.425, 0.6, 0.4368, 0.6, 0.4368, 0.6, 0.425, 0.6, 0.425, 0.6, 0.4368, 0.6, 0.4368, 0.65, 0.425, 0.65, 0.425, 0.5, 0.4368, 0.5, 0.4368, 0.55, 0.425, 0.55, 0.425, 0.7, 0.4368, 0.7, 0.4368, 0.75, 0.425, 0.75, 0.425, 0.15, 0.4368, 0.15, 0.4368, 0.2, 0.425, 0.2, 0.425, 0.05, 0.4368, 0.05, 0.4368, 0.1, 0.425, 0.1, 0.425, 0.4, 0.4368, 0.4, 0.4368, 0.45, 0.425, 0.45, 0.425, 0.3, 0.4368, 0.3, 0.4368, 0.35, 0.425, 0.35, 0.425, 0.25, 0.4368, 0.25, 0.4368, 0.25, 0.425, 0.25, 0.425, 0.65, 0.4368, 0.65, 0.4368, 0.7, 0.425, 0.7, 0.425, 0.55, 0.4368, 0.55, 0.4368, 0.6, 0.425, 0.6, 0.425, 0.9, 0.4368, 0.9, 0.4368, 0.95, 0.425, 0.95, 0.425, 0.8, 0.4368, 0.8, 0.4368, 0.85, 0.425, 0.85, 0.425, 0.75, 0.4368, 0.75, 0.4368, 0.75, 0.425, 0.75, 0.4368, 0.25, 0.4368, 0.25, 0.4368, 0.25, 0.4368, 0.25, 0.425, 0.6, 0.425, 0.6, 0.425, 0.6, 0.425, 0.6, 0.4368, 0.4, 0.4368, 0.45, 0.4368, 0.45, 0.4368, 0.4, 0.4368, 0.2, 0.4368, 0.2, 0.4368, 0.2, 0.4368, 0.2, 0.425, 0.75, 0.425, 0.75, 0.425, 0.75, 0.425, 0.75, 0.4368, 0.3, 0.4368, 0.35, 0.4368, 0.35, 0.4368, 0.3, 0.4368, 1.0, 0.4368, 1.0, 0.4368, 1.0, 0.4368, 1.0, 0.425, 0.6, 0.425, 0.55, 0.425, 0.55, 0.425, 0.6, 0.425, 0.1, 0.425, 0.1, 0.425, 0.1, 0.425, 0.1, 0.425, 0.25, 0.425, 0.25, 0.425, 0.25, 0.425, 0.25, 0.4368, 0.25, 0.4368, 0.25, 0.4368, 0.25, 0.4368, 0.25, 0.4368, 0.15, 0.4368, 0.15, 0.4368, 0.15, 0.4368, 0.15, 0.425, 0.1, 0.425, 0.05, 0.425, 0.05, 0.425, 0.1, 0.425, 0.65, 0.425, 0.65, 0.425, 0.65, 0.425, 0.65, 0.4368, 0.65, 0.4368, 0.7, 0.4368, 0.7, 0.4368, 0.65, 0.4368, 0.1, 0.4368, 0.1, 0.4368, 0.1, 0.4368, 0.1, 0.425, 0.7, 0.425, 0.65, 0.425, 0.65, 0.425, 0.7, 0.425, 0.15, 0.425, 0.15, 0.425, 0.15, 0.425, 0.15, 0.4368, 0.75, 0.4368, 0.75, 0.4368, 0.75, 0.4368, 0.75, 0.4368, 0.1, 0.4368, 0.15, 0.4368, 0.15, 0.4368, 0.1, 0.425, 0.2, 0.425, 0.15, 0.425, 0.15, 0.425, 0.2, 0.425, 0.9, 0.425, 0.9, 0.425, 0.9, 0.425, 0.9, 0.4368, 0.55, 0.4368, 0.6, 0.4368, 0.6, 0.4368, 0.55, 0.4368, 0.0, 0.4368, 0.05, 0.4368, 0.05, 0.4368, 0.0, 0.425, 0.55, 0.425, 0.55, 0.425, 0.55, 0.425, 0.55, 0.425, 0.2, 0.425, 0.2, 0.425, 0.2, 0.425, 0.2, 0.4368, 0.9, 0.4368, 0.95, 0.4368, 0.95, 0.4368, 0.9, 0.4368, 0.2, 0.4368, 0.25, 0.4368, 0.25, 0.4368, 0.2, 0.425, 0.05, 0.425, 0.05, 0.425, 0.05, 0.425, 0.05, 0.4368, 0.8, 0.4368, 0.85, 0.4368, 0.85, 0.4368, 0.8, 0.4368, 0.45, 0.4368, 0.45, 0.4368, 0.45, 0.4368, 0.45, 0.425, 0.7, 0.425, 0.7, 0.425, 0.7, 0.425, 0.7, 0.4368, 0.75, 0.4368, 0.75, 0.4368, 0.75, 0.4368, 0.75, 0.425, 0.3, 0.425, 0.3, 0.425, 0.3, 0.425, 0.3, 0.4368, 0.5, 0.4368, 0.5, 0.4368, 0.5, 0.4368, 0.5, 0.425, 0.95, 0.425, 0.95, 0.425, 0.95, 0.425, 0.95, 0.4368, 0.4, 0.4368, 0.4, 0.4368, 0.4, 0.4368, 0.4, 0.425, 0.35, 0.425, 0.35, 0.425, 0.35, 0.425, 0.35, 0.4368, 0.35, 0.4368, 0.35, 0.4368, 0.35, 0.4368, 0.35, 0.425, 1.0, 0.425, 0.95, 0.425, 0.95, 0.425, 1.0, 0.425, 1.0, 0.425, 1.0, 0.425, 1.0, 0.425, 1.0, 0.425, 0.25, 0.425, 0.2, 0.425, 0.2, 0.425, 0.25, 0.4368, 0.3, 0.4368, 0.3, 0.4368, 0.3, 0.4368, 0.3, 0.425, 0.8, 0.425, 0.75, 0.425, 0.75, 0.425, 0.8])
me_cube_001.update()

# ---- objects
ob_cube = bpy.data.objects.new('Cube', me_cube_001)

# ---- transforms, parenting, visibility, modifiers, constraints
ob_cube.location = (0.0, 0.0, 0.0)
ob_cube.scale = (1.0, 1.0, -5.498)

# ---- collection membership
col_collection.objects.link(ob_cube)

# ---- scene / render settings (as saved in the file)
scene.frame_start = 1; scene.frame_end = 250; scene.frame_set(1)
scene.render.engine = 'BLENDER_EEVEE_NEXT'
scene.cycles.sampling_pattern = 'TABULATED_SOBOL'
scene.view_settings.view_transform = 'Filmic'
bpy.context.view_layer.update()

# ---- added for rendering (the .blend has no active camera and no usable light): camera, sun
cam_auto = bpy.data.cameras.new('AutoCamera')
cam_auto.lens = 50.0
cam_auto.sensor_width = 36.0
cam_auto.clip_end = 1000.0
ob_auto_camera = bpy.data.objects.new('AutoCamera', cam_auto)
scene.collection.objects.link(ob_auto_camera)
ob_auto_camera.location = (11.5097, -13.8116, 9.05751)
ob_auto_camera.rotation_euler = (1.09748, -7.21219e-08, 0.694738)
scene.camera = ob_auto_camera
light_auto_sun = bpy.data.lights.new('AutoSun', 'SUN')
light_auto_sun.energy = 3.0
light_auto_sun.angle = 0.0523599
ob_auto_sun = bpy.data.objects.new('AutoSun', light_auto_sun)
scene.collection.objects.link(ob_auto_sun)
ob_auto_sun.rotation_euler = (0.872665, 0.174533, 0.523599)
bpy.context.view_layer.update()

